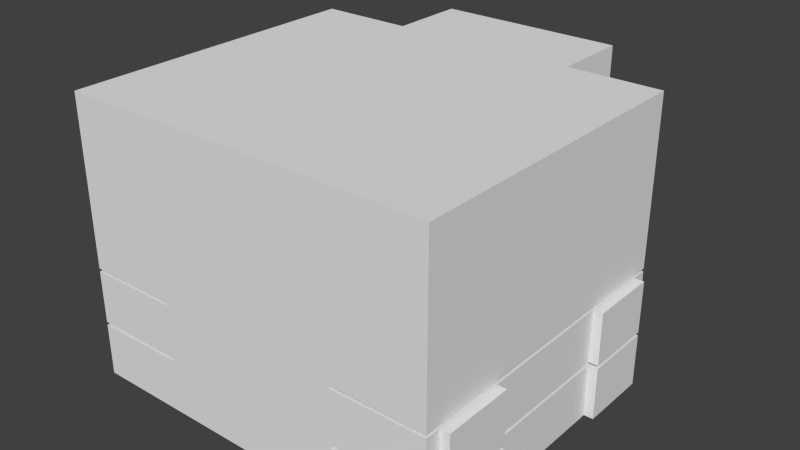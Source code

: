 # Source: kn-kirche.blend  (saved by Blender 2.76.0; exported with 4.5.12 LTS)
import bpy
from mathutils import Matrix  # noqa: F401  (used for matrix-valued properties, if any)

bpy.ops.wm.read_factory_settings(use_empty=True)
scene = bpy.context.scene
scene.name = 'Scene'

# ---- collections
col_collection_1 = bpy.data.collections.new('Collection 1'); scene.collection.children.link(col_collection_1)

# ---- world
world_world = bpy.data.worlds.new('World'); scene.world = world_world
world_world.color = (0.05088, 0.05088, 0.05088)
world_world.use_sun_shadow = False
world_world.sun_shadow_jitter_overblur = 0.0
world_world.cycles.sampling_method = 'MANUAL'
world_world.cycles.sample_map_resolution = 256

# ---- meshes
me_kn_kirche_kn_kirche_buntglasfenster = bpy.data.meshes.new('kn-kirche kn-kirche-buntglasfenster')
me_kn_kirche_kn_kirche_buntglasfenster.from_pydata([(-1.07, 32.88, -30.67), (-2.099, 32.57, -30.67), (-3.047, 32.06, -30.67), (-3.878, 31.38, -30.67), (-4.56, 30.55, -30.67), (-5.067, 29.6, -30.67), (-5.379, 28.57, -30.67), (-5.485, 27.5, -30.67), (-5.379, 26.43, -30.67), (-5.067, 25.4, -30.67), (-4.56, 24.45, -30.67), (-3.878, 23.62, -30.67), (-3.047, 22.94, -30.67), (-2.099, 22.43, -30.67), (-1.07, 22.12, -30.67), (-2e-06, 22.02, -30.67), (1.07, 22.12, -30.67), (2.099, 22.43, -30.67), (3.047, 22.94, -30.67), (3.878, 23.62, -30.67), (4.56, 24.45, -30.67), (5.067, 25.4, -30.67), (5.379, 26.43, -30.67), (5.485, 27.5, -30.67), (5.379, 28.57, -30.67), (5.067, 29.6, -30.67), (4.56, 30.55, -30.67), (3.878, 31.38, -30.67), (3.047, 32.06, -30.67), (2.099, 32.57, -30.67), (1.07, 32.88, -30.67), (0.0, 32.98, -30.67), (1.07, 32.88, -31.47), (2.099, 32.57, -31.47), (3.047, 32.06, -31.47), (3.878, 31.38, -31.47), (4.56, 30.55, -31.47), (5.067, 29.6, -31.47), (5.379, 28.57, -31.47), (5.485, 27.5, -31.47), (5.379, 26.43, -31.47), (5.067, 25.4, -31.47), (4.56, 24.45, -31.47), (3.878, 23.62, -31.47), (3.047, 22.94, -31.47), (2.099, 22.43, -31.47), (1.07, 22.12, -31.47), (-2e-06, 22.02, -31.47), (-1.07, 22.12, -31.47), (-2.099, 22.43, -31.47), (-3.047, 22.94, -31.47), (-3.878, 23.62, -31.47), (-4.56, 24.45, -31.47), (-5.067, 25.4, -31.47), (-5.379, 26.43, -31.47), (-5.485, 27.5, -31.47), (-5.379, 28.57, -31.47), (-5.067, 29.6, -31.47), (-4.56, 30.55, -31.47), (-3.878, 31.38, -31.47), (-3.047, 32.06, -31.47), (-2.099, 32.57, -31.47), (-1.07, 32.88, -31.47), (0.0, 32.98, -31.47)], [], [(0, 1, 2, 3, 4, 5, 6, 7, 8, 9, 10, 11, 12, 13, 14, 15, 16, 17, 18, 19, 20, 21, 22, 23, 24, 25, 26, 27, 28, 29, 30, 31), (32, 33, 34, 35, 36, 37, 38, 39, 40, 41, 42, 43, 44, 45, 46, 47, 48, 49, 50, 51, 52, 53, 54, 55, 56, 57, 58, 59, 60, 61, 62, 63), (63, 31, 30, 32), (32, 30, 29, 33), (33, 29, 28, 34), (34, 28, 27, 35), (35, 27, 26, 36), (36, 26, 25, 37), (37, 25, 24, 38), (38, 24, 23, 39), (39, 23, 22, 40), (40, 22, 21, 41), (41, 21, 20, 42), (42, 20, 19, 43), (43, 19, 18, 44), (44, 18, 17, 45), (45, 17, 16, 46), (46, 16, 15, 47), (47, 15, 14, 48), (48, 14, 13, 49), (49, 13, 12, 50), (50, 12, 11, 51), (51, 11, 10, 52), (52, 10, 9, 53), (53, 9, 8, 54), (54, 8, 7, 55), (55, 7, 6, 56), (56, 6, 5, 57), (57, 5, 4, 58), (58, 4, 3, 59), (59, 3, 2, 60), (60, 2, 1, 61), (62, 0, 31, 63), (61, 1, 0, 62)])
_uv = me_kn_kirche_kn_kirche_buntglasfenster.uv_layers.new(name='UVMap')
_uv.uv.foreach_set('vector', [0.5, 1.0, 0.5975, 0.9904, 0.6913, 0.9619, 0.7778, 0.9157, 0.8536, 0.8536, 0.9157, 0.7778, 0.9619, 0.6913, 0.9904, 0.5975, 1.0, 0.5, 0.9904, 0.4025, 0.9619, 0.3087, 0.9157, 0.2222, 0.8536, 0.1464, 0.7778, 0.08427, 0.6913, 0.03806, 0.5975, 0.009607, 0.5, 0.0, 0.4025, 0.009607, 0.3087, 0.03806, 0.2222, 0.08427, 0.1464, 0.1464, 0.08426, 0.2222, 0.03806, 0.3087, 0.009607, 0.4025, 0.0, 0.5, 0.009607, 0.5975, 0.03806, 0.6913, 0.08427, 0.7778, 0.1464, 0.8536, 0.2222, 0.9157, 0.3087, 0.9619, 0.4025, 0.9904, 0.5, 1.0, 0.5975, 0.9904, 0.6913, 0.9619, 0.7778, 0.9157, 0.8536, 0.8536, 0.9157, 0.7778, 0.9619, 0.6913, 0.9904, 0.5975, 1.0, 0.5, 0.9904, 0.4025, 0.9619, 0.3087, 0.9157, 0.2222, 0.8536, 0.1464, 0.7778, 0.08427, 0.6913, 0.03806, 0.5975, 0.009607, 0.5, 0.0, 0.4025, 0.009607, 0.3087, 0.03806, 0.2222, 0.08427, 0.1464, 0.1464, 0.08426, 0.2222, 0.03806, 0.3087, 0.009607, 0.4025, 0.0, 0.5, 0.009607, 0.5975, 0.03806, 0.6913, 0.08427, 0.7778, 0.1464, 0.8536, 0.2222, 0.9157, 0.3087, 0.9619, 0.4025, 0.9904, 0.0, 0.0, 1.0, 0.0, 1.0, 1.0, 0.0, 1.0, 0.0, 0.0, 1.0, 0.0, 1.0, 1.0, 0.0, 1.0, 0.0, 0.0, 1.0, 0.0, 1.0, 1.0, 0.0, 1.0, 0.0, 0.0, 1.0, 0.0, 1.0, 1.0, 0.0, 1.0, 0.0, 0.0, 1.0, 0.0, 1.0, 1.0, 0.0, 1.0, 0.0, 0.0, 1.0, 0.0, 1.0, 1.0, 0.0, 1.0, 0.0, 0.0, 1.0, 0.0, 1.0, 1.0, 0.0, 1.0, 0.0, 0.0, 1.0, 0.0, 1.0, 1.0, 0.0, 1.0, 0.0, 0.0, 1.0, 0.0, 1.0, 1.0, 0.0, 1.0, 0.0, 0.0, 1.0, 0.0, 1.0, 1.0, 0.0, 1.0, 0.0, 0.0, 1.0, 0.0, 1.0, 1.0, 0.0, 1.0, 0.0, 0.0, 1.0, 0.0, 1.0, 1.0, 0.0, 1.0, 0.0, 0.0, 1.0, 0.0, 1.0, 1.0, 0.0, 1.0, 0.0, 0.0, 1.0, 0.0, 1.0, 1.0, 0.0, 1.0, 0.0, 0.0, 1.0, 0.0, 1.0, 1.0, 0.0, 1.0, 0.0, 0.0, 1.0, 0.0, 1.0, 1.0, 0.0, 1.0, 0.0, 0.0, 1.0, 0.0, 1.0, 1.0, 0.0, 1.0, 0.0, 0.0, 1.0, 0.0, 1.0, 1.0, 0.0, 1.0, 0.0, 0.0, 1.0, 0.0, 1.0, 1.0, 0.0, 1.0, 0.0, 0.0, 1.0, 0.0, 1.0, 1.0, 0.0, 1.0, 0.0, 0.0, 1.0, 0.0, 1.0, 1.0, 0.0, 1.0, 0.0, 0.0, 1.0, 0.0, 1.0, 1.0, 0.0, 1.0, 0.0, 0.0, 1.0, 0.0, 1.0, 1.0, 0.0, 1.0, 0.0, 0.0, 1.0, 0.0, 1.0, 1.0, 0.0, 1.0, 0.0, 0.0, 1.0, 0.0, 1.0, 1.0, 0.0, 1.0, 0.0, 0.0, 1.0, 0.0, 1.0, 1.0, 0.0, 1.0, 0.0, 0.0, 1.0, 0.0, 1.0, 1.0, 0.0, 1.0, 0.0, 0.0, 1.0, 0.0, 1.0, 1.0, 0.0, 1.0, 0.0, 0.0, 1.0, 0.0, 1.0, 1.0, 0.0, 1.0, 0.0, 0.0, 1.0, 0.0, 1.0, 1.0, 0.0, 1.0, 0.0, 0.0, 1.0, 0.0, 1.0, 1.0, 0.0, 1.0, 0.0, 0.0, 1.0, 0.0, 1.0, 1.0, 0.0, 1.0])
me_kn_kirche_kn_kirche_buntglasfenster.use_remesh_preserve_volume = False
me_kn_kirche_kn_kirche_buntglasfenster.use_remesh_preserve_attributes = False
me_kn_kirche_kn_kirche_buntglasfenster.use_mirror_vertex_groups = False
me_kn_kirche_kn_kirche_buntglasfenster.update()
me_kn_kirche_kn_kirche_altarstufen_kn_kirche_altarstufen_oben = bpy.data.meshes.new('kn-kirche kn-kirche-altarstufen kn-kirche-altarstufen-oben')
me_kn_kirche_kn_kirche_altarstufen_kn_kirche_altarstufen_oben.from_pydata([(-15.0, 0.6, -18.75), (-15.0, 0.6, -31.25), (-15.0, 0.4, -31.25), (-15.0, 0.4, -18.75), (15.0, 0.6, -31.25), (15.0, 0.4, -31.25), (15.0, 0.6, -18.75), (15.0, 0.4, -18.75), (15.0, 0.6, -31.25), (15.0, 0.6, -18.75), (-15.0, 0.6, -31.25), (-15.0, 0.6, -18.75)], [], [(0, 1, 2, 3), (1, 4, 5, 2), (4, 6, 7, 5), (6, 0, 3, 7), (3, 2, 5, 7), (6, 4, 8, 9), (9, 8, 10, 11), (1, 0, 11, 10), (0, 6, 9, 11), (4, 1, 10, 8)])
_uv = me_kn_kirche_kn_kirche_altarstufen_kn_kirche_altarstufen_oben.uv_layers.new(name='UVMap')
_uv.uv.foreach_set('vector', [0.0, 0.0, 1.0, 0.0, 1.0, 1.0, 0.0, 1.0, 0.0, 0.0, 1.0, 0.0, 1.0, 1.0, 0.0, 1.0, 0.0, 0.0, 1.0, 0.0, 1.0, 1.0, 0.0, 1.0, 0.0, 0.0, 1.0, 0.0, 1.0, 1.0, 0.0, 1.0, 0.0, 0.0, 1.0, 0.0, 1.0, 1.0, 0.0, 1.0, 0.0, 0.0, 1.0, 0.0, 1.0, 1.0, 0.0, 1.0, 0.0, 0.0, 1.0, 0.0, 1.0, 1.0, 0.0, 1.0, 0.0, 0.0, 1.0, 0.0, 1.0, 1.0, 0.0, 1.0, 0.0, 0.0, 1.0, 0.0, 1.0, 1.0, 0.0, 1.0, 0.0, 0.0, 1.0, 0.0, 1.0, 1.0, 0.0, 1.0])
me_kn_kirche_kn_kirche_altarstufen_kn_kirche_altarstufen_oben.use_remesh_preserve_volume = False
me_kn_kirche_kn_kirche_altarstufen_kn_kirche_altarstufen_oben.use_remesh_preserve_attributes = False
me_kn_kirche_kn_kirche_altarstufen_kn_kirche_altarstufen_oben.use_mirror_vertex_groups = False
me_kn_kirche_kn_kirche_altarstufen_kn_kirche_altarstufen_oben.update()
me_kn_kirche_kn_kirche_altarstufen_kn_kirche_altarstufen_unten = bpy.data.meshes.new('kn-kirche kn-kirche-altarstufen kn-kirche-altarstufen-unten')
me_kn_kirche_kn_kirche_altarstufen_kn_kirche_altarstufen_unten.from_pydata([(-17.5, 0.2, -8.75), (-17.5, 0.2, -18.75), (-17.5, 0.0, -18.75), (-17.5, 0.0, -8.75), (17.5, 0.2, -18.75), (-17.5, 0.2, -18.75), (17.5, 0.2, -18.75), (17.5, 0.2, -8.75), (17.5, 0.0, -8.75), (17.5, 0.0, -18.75), (17.5, 0.2, -8.75), (-17.5, 0.2, -8.75)], [], [(0, 1, 2, 3), (4, 1, 5, 6), (4, 7, 8, 9), (7, 0, 3, 8), (3, 2, 9, 8), (7, 4, 6, 10), (10, 6, 5, 11), (1, 0, 11, 5), (0, 7, 10, 11), (2, 1, 4, 9)])
_uv = me_kn_kirche_kn_kirche_altarstufen_kn_kirche_altarstufen_unten.uv_layers.new(name='UVMap')
_uv.uv.foreach_set('vector', [0.0, 0.0, 1.0, 0.0, 1.0, 1.0, 0.0, 1.0, 0.0, 0.0, 1.0, 0.0, 1.0, 1.0, 0.0, 1.0, 0.0, 0.0, 1.0, 0.0, 1.0, 1.0, 0.0, 1.0, 0.0, 0.0, 1.0, 0.0, 1.0, 1.0, 0.0, 1.0, 0.0, 0.0, 1.0, 0.0, 1.0, 1.0, 0.0, 1.0, 0.0, 0.0, 1.0, 0.0, 1.0, 1.0, 0.0, 1.0, 0.0, 0.0, 1.0, 0.0, 1.0, 1.0, 0.0, 1.0, 0.0, 0.0, 1.0, 0.0, 1.0, 1.0, 0.0, 1.0, 0.0, 0.0, 1.0, 0.0, 1.0, 1.0, 0.0, 1.0, 0.0, 0.0, 1.0, 0.0, 1.0, 1.0, 0.0, 1.0])
me_kn_kirche_kn_kirche_altarstufen_kn_kirche_altarstufen_unten.use_remesh_preserve_volume = False
me_kn_kirche_kn_kirche_altarstufen_kn_kirche_altarstufen_unten.use_remesh_preserve_attributes = False
me_kn_kirche_kn_kirche_altarstufen_kn_kirche_altarstufen_unten.use_mirror_vertex_groups = False
me_kn_kirche_kn_kirche_altarstufen_kn_kirche_altarstufen_unten.update()
me_kn_kirche_kn_kirche_altarstufen_kn_kirche_altarstufen_mitte = bpy.data.meshes.new('kn-kirche kn-kirche-altarstufen kn-kirche-altarstufen-mitte')
me_kn_kirche_kn_kirche_altarstufen_kn_kirche_altarstufen_mitte.from_pydata([(-15.0, 0.4, -11.75), (-15.0, 0.4, -31.25), (-15.0, 0.2, -31.25), (-15.0, 0.2, -11.75), (15.0, 0.4, -31.25), (15.0, 0.2, -31.25), (15.0, 0.4, -11.75), (15.0, 0.2, -11.75), (15.0, 0.4, -31.25), (15.0, 0.4, -11.75), (-15.0, 0.4, -31.25), (-15.0, 0.4, -11.75)], [], [(0, 1, 2, 3), (1, 4, 5, 2), (4, 6, 7, 5), (6, 0, 3, 7), (3, 2, 5, 7), (6, 4, 8, 9), (9, 8, 10, 11), (1, 0, 11, 10), (0, 6, 9, 11), (4, 1, 10, 8)])
_uv = me_kn_kirche_kn_kirche_altarstufen_kn_kirche_altarstufen_mitte.uv_layers.new(name='UVMap')
_uv.uv.foreach_set('vector', [0.0, 0.0, 1.0, 0.0, 1.0, 1.0, 0.0, 1.0, 0.0, 0.0, 1.0, 0.0, 1.0, 1.0, 0.0, 1.0, 0.0, 0.0, 1.0, 0.0, 1.0, 1.0, 0.0, 1.0, 0.0, 0.0, 1.0, 0.0, 1.0, 1.0, 0.0, 1.0, 0.0, 0.0, 1.0, 0.0, 1.0, 1.0, 0.0, 1.0, 0.0, 0.0, 1.0, 0.0, 1.0, 1.0, 0.0, 1.0, 0.0, 0.0, 1.0, 0.0, 1.0, 1.0, 0.0, 1.0, 0.0, 0.0, 1.0, 0.0, 1.0, 1.0, 0.0, 1.0, 0.0, 0.0, 1.0, 0.0, 1.0, 1.0, 0.0, 1.0, 0.0, 0.0, 1.0, 0.0, 1.0, 1.0, 0.0, 1.0])
me_kn_kirche_kn_kirche_altarstufen_kn_kirche_altarstufen_mitte.use_remesh_preserve_volume = False
me_kn_kirche_kn_kirche_altarstufen_kn_kirche_altarstufen_mitte.use_remesh_preserve_attributes = False
me_kn_kirche_kn_kirche_altarstufen_kn_kirche_altarstufen_mitte.use_mirror_vertex_groups = False
me_kn_kirche_kn_kirche_altarstufen_kn_kirche_altarstufen_mitte.update()
me_kn_kirche_kn_saeulen_oben_004 = bpy.data.meshes.new('kn-kirche kn-saeulen-oben.004')
me_kn_kirche_kn_saeulen_oben_004.from_pydata([(-19.0, 9.0, 21.0), (-19.0, 17.5, 21.0), (-21.0, 17.5, 21.0), (-21.0, 9.0, 21.0), (-19.0, 9.0, 19.0), (-19.0, 17.5, 19.0), (-21.0, 9.0, 19.0), (-21.0, 17.5, 19.0)], [], [(0, 1, 2, 3), (4, 5, 1, 0), (6, 7, 5, 4), (3, 2, 7, 6), (1, 5, 7, 2), (4, 0, 3, 6)])
_uv = me_kn_kirche_kn_saeulen_oben_004.uv_layers.new(name='UVMap')
_uv.uv.foreach_set('vector', [1.0, 0.0, 1.0, 1.0, 0.0, 1.0, 0.0, 0.0, 1.0, 0.0, 1.0, 1.0, 0.0, 1.0, 0.0, 0.0, 1.0, 0.0, 1.0, 1.0, 0.0, 1.0, 0.0, 0.0, 1.0, 0.0, 1.0, 1.0, 0.0, 1.0, 0.0, 0.0, 1.0, 0.0, 1.0, 1.0, 0.0, 1.0, 0.0, 0.0, 1.0, 0.0, 1.0, 1.0, 0.0, 1.0, 0.0, 0.0])
me_kn_kirche_kn_saeulen_oben_004.use_remesh_preserve_volume = False
me_kn_kirche_kn_saeulen_oben_004.use_remesh_preserve_attributes = False
me_kn_kirche_kn_saeulen_oben_004.use_mirror_vertex_groups = False
me_kn_kirche_kn_saeulen_oben_004.update()
me_kn_kirche_kn_saeulen_unten_kn_saulen_01_kn_saeule_22 = bpy.data.meshes.new('kn-kirche kn-saeulen-unten kn-saulen_01 kn-saeule_22')
me_kn_kirche_kn_saeulen_unten_kn_saulen_01_kn_saeule_22.from_pydata([(-19.0, 0.0, 21.0), (-19.0, 8.5, 21.0), (-21.0, 8.5, 21.0), (-21.0, 0.0, 21.0), (-19.0, 0.0, 19.0), (-19.0, 8.5, 19.0), (-21.0, 0.0, 19.0), (-21.0, 8.5, 19.0)], [], [(0, 1, 2, 3), (4, 5, 1, 0), (6, 7, 5, 4), (3, 2, 7, 6), (1, 5, 7, 2), (4, 0, 3, 6)])
_uv = me_kn_kirche_kn_saeulen_unten_kn_saulen_01_kn_saeule_22.uv_layers.new(name='UVMap')
_uv.uv.foreach_set('vector', [1.0, 0.0, 1.0, 1.0, 0.0, 1.0, 0.0, 0.0, 1.0, 0.0, 1.0, 1.0, 0.0, 1.0, 0.0, 0.0, 1.0, 0.0, 1.0, 1.0, 0.0, 1.0, 0.0, 0.0, 1.0, 0.0, 1.0, 1.0, 0.0, 1.0, 0.0, 0.0, 1.0, 0.0, 1.0, 1.0, 0.0, 1.0, 0.0, 0.0, 1.0, 0.0, 1.0, 1.0, 0.0, 1.0, 0.0, 0.0])
me_kn_kirche_kn_saeulen_unten_kn_saulen_01_kn_saeule_22.use_remesh_preserve_volume = False
me_kn_kirche_kn_saeulen_unten_kn_saulen_01_kn_saeule_22.use_remesh_preserve_attributes = False
me_kn_kirche_kn_saeulen_unten_kn_saulen_01_kn_saeule_22.use_mirror_vertex_groups = False
me_kn_kirche_kn_saeulen_unten_kn_saulen_01_kn_saeule_22.update()
me_kn_kirche_kn_saeulen_oben_kn_saulen_0_kn_saeule_1 = bpy.data.meshes.new('kn-kirche kn-saeulen-oben kn-saulen_0 kn-saeule_1')
me_kn_kirche_kn_saeulen_oben_kn_saulen_0_kn_saeule_1.from_pydata([(-19.0, 9.0, 7.0), (-19.0, 17.5, 7.0), (-21.0, 17.5, 7.0), (-21.0, 9.0, 7.0), (-19.0, 9.0, 5.0), (-19.0, 17.5, 5.0), (-21.0, 9.0, 5.0), (-21.0, 17.5, 5.0)], [], [(0, 1, 2, 3), (4, 5, 1, 0), (6, 7, 5, 4), (3, 2, 7, 6), (1, 5, 7, 2), (4, 0, 3, 6)])
_uv = me_kn_kirche_kn_saeulen_oben_kn_saulen_0_kn_saeule_1.uv_layers.new(name='UVMap')
_uv.uv.foreach_set('vector', [1.0, 0.0, 1.0, 1.0, 0.0, 1.0, 0.0, 0.0, 1.0, 0.0, 1.0, 1.0, 0.0, 1.0, 0.0, 0.0, 1.0, 0.0, 1.0, 1.0, 0.0, 1.0, 0.0, 0.0, 1.0, 0.0, 1.0, 1.0, 0.0, 1.0, 0.0, 0.0, 1.0, 0.0, 1.0, 1.0, 0.0, 1.0, 0.0, 0.0, 1.0, 0.0, 1.0, 1.0, 0.0, 1.0, 0.0, 0.0])
me_kn_kirche_kn_saeulen_oben_kn_saulen_0_kn_saeule_1.use_remesh_preserve_volume = False
me_kn_kirche_kn_saeulen_oben_kn_saulen_0_kn_saeule_1.use_remesh_preserve_attributes = False
me_kn_kirche_kn_saeulen_oben_kn_saulen_0_kn_saeule_1.use_mirror_vertex_groups = False
me_kn_kirche_kn_saeulen_oben_kn_saulen_0_kn_saeule_1.update()
me_kn_kirche_kn_saeulen_unten_kn_saulen_01_kn_saeule_12 = bpy.data.meshes.new('kn-kirche kn-saeulen-unten kn-saulen_01 kn-saeule_12')
me_kn_kirche_kn_saeulen_unten_kn_saulen_01_kn_saeule_12.from_pydata([(-19.0, 0.0, 7.0), (-19.0, 8.5, 7.0), (-21.0, 8.5, 7.0), (-21.0, 0.0, 7.0), (-19.0, 0.0, 5.0), (-19.0, 8.5, 5.0), (-21.0, 0.0, 5.0), (-21.0, 8.5, 5.0)], [], [(0, 1, 2, 3), (4, 5, 1, 0), (6, 7, 5, 4), (3, 2, 7, 6), (1, 5, 7, 2), (4, 0, 3, 6)])
_uv = me_kn_kirche_kn_saeulen_unten_kn_saulen_01_kn_saeule_12.uv_layers.new(name='UVMap')
_uv.uv.foreach_set('vector', [1.0, 0.0, 1.0, 1.0, 0.0, 1.0, 0.0, 0.0, 1.0, 0.0, 1.0, 1.0, 0.0, 1.0, 0.0, 0.0, 1.0, 0.0, 1.0, 1.0, 0.0, 1.0, 0.0, 0.0, 1.0, 0.0, 1.0, 1.0, 0.0, 1.0, 0.0, 0.0, 1.0, 0.0, 1.0, 1.0, 0.0, 1.0, 0.0, 0.0, 1.0, 0.0, 1.0, 1.0, 0.0, 1.0, 0.0, 0.0])
me_kn_kirche_kn_saeulen_unten_kn_saulen_01_kn_saeule_12.use_remesh_preserve_volume = False
me_kn_kirche_kn_saeulen_unten_kn_saulen_01_kn_saeule_12.use_remesh_preserve_attributes = False
me_kn_kirche_kn_saeulen_unten_kn_saulen_01_kn_saeule_12.use_mirror_vertex_groups = False
me_kn_kirche_kn_saeulen_unten_kn_saulen_01_kn_saeule_12.update()
me_kn_kirche_kn_saeulen_unten_kn_saulen_01_kn_saeule_02 = bpy.data.meshes.new('kn-kirche kn-saeulen-unten kn-saulen_01 kn-saeule_02')
me_kn_kirche_kn_saeulen_unten_kn_saulen_01_kn_saeule_02.from_pydata([(-19.0, 0.0, -7.0), (-19.0, 8.5, -7.0), (-21.0, 8.5, -7.0), (-21.0, 0.0, -7.0), (-19.0, 0.0, -9.0), (-19.0, 8.5, -9.0), (-21.0, 0.0, -9.0), (-21.0, 8.5, -9.0)], [], [(0, 1, 2, 3), (4, 5, 1, 0), (6, 7, 5, 4), (3, 2, 7, 6), (1, 5, 7, 2), (4, 0, 3, 6)])
_uv = me_kn_kirche_kn_saeulen_unten_kn_saulen_01_kn_saeule_02.uv_layers.new(name='UVMap')
_uv.uv.foreach_set('vector', [1.0, 0.0, 1.0, 1.0, 0.0, 1.0, 0.0, 0.0, 1.0, 0.0, 1.0, 1.0, 0.0, 1.0, 0.0, 0.0, 1.0, 0.0, 1.0, 1.0, 0.0, 1.0, 0.0, 0.0, 1.0, 0.0, 1.0, 1.0, 0.0, 1.0, 0.0, 0.0, 1.0, 0.0, 1.0, 1.0, 0.0, 1.0, 0.0, 0.0, 1.0, 0.0, 1.0, 1.0, 0.0, 1.0, 0.0, 0.0])
me_kn_kirche_kn_saeulen_unten_kn_saulen_01_kn_saeule_02.use_remesh_preserve_volume = False
me_kn_kirche_kn_saeulen_unten_kn_saulen_01_kn_saeule_02.use_remesh_preserve_attributes = False
me_kn_kirche_kn_saeulen_unten_kn_saulen_01_kn_saeule_02.use_mirror_vertex_groups = False
me_kn_kirche_kn_saeulen_unten_kn_saulen_01_kn_saeule_02.update()
me_kn_kirche_kn_saeulen_oben_kn_saulen_0_kn_saeule_0 = bpy.data.meshes.new('kn-kirche kn-saeulen-oben kn-saulen_0 kn-saeule_0')
me_kn_kirche_kn_saeulen_oben_kn_saulen_0_kn_saeule_0.from_pydata([(-19.0, 9.0, -7.0), (-19.0, 17.5, -7.0), (-21.0, 17.5, -7.0), (-21.0, 9.0, -7.0), (-19.0, 9.0, -9.0), (-19.0, 17.5, -9.0), (-21.0, 9.0, -9.0), (-21.0, 17.5, -9.0)], [], [(0, 1, 2, 3), (4, 5, 1, 0), (6, 7, 5, 4), (3, 2, 7, 6), (1, 5, 7, 2), (4, 0, 3, 6)])
_uv = me_kn_kirche_kn_saeulen_oben_kn_saulen_0_kn_saeule_0.uv_layers.new(name='UVMap')
_uv.uv.foreach_set('vector', [1.0, 0.0, 1.0, 1.0, 0.0, 1.0, 0.0, 0.0, 1.0, 0.0, 1.0, 1.0, 0.0, 1.0, 0.0, 0.0, 1.0, 0.0, 1.0, 1.0, 0.0, 1.0, 0.0, 0.0, 1.0, 0.0, 1.0, 1.0, 0.0, 1.0, 0.0, 0.0, 1.0, 0.0, 1.0, 1.0, 0.0, 1.0, 0.0, 0.0, 1.0, 0.0, 1.0, 1.0, 0.0, 1.0, 0.0, 0.0])
me_kn_kirche_kn_saeulen_oben_kn_saulen_0_kn_saeule_0.use_remesh_preserve_volume = False
me_kn_kirche_kn_saeulen_oben_kn_saulen_0_kn_saeule_0.use_remesh_preserve_attributes = False
me_kn_kirche_kn_saeulen_oben_kn_saulen_0_kn_saeule_0.use_mirror_vertex_groups = False
me_kn_kirche_kn_saeulen_oben_kn_saulen_0_kn_saeule_0.update()
me_kn_kirche_kn_kirche_waende = bpy.data.meshes.new('kn-kirche kn-kirche-waende')
me_kn_kirche_kn_kirche_waende.from_pydata([(30.0, 9.0, 31.25), (30.0, 10.2, 31.25), (30.0, 17.5, 31.25), (30.0, 17.5, 28.75), (30.0, 9.0, 28.75), (-30.0, 9.0, -18.75), (-30.0, 10.2, -18.75), (-30.0, 17.5, -18.75), (-30.0, 17.5, -16.25), (-30.0, 9.0, -16.25), (-15.0, 9.0, 31.25), (-15.0, 10.2, 31.25), (-15.0, 17.5, 31.25), (15.0, 17.5, 31.25), (15.0, 10.2, 31.25), (15.0, 9.0, 31.25), (30.0, 9.0, -16.25), (30.0, 17.5, -16.25), (30.0, 17.5, -18.75), (30.0, 10.2, -18.75), (30.0, 9.0, -18.75), (-30.0, 18.0, 28.75), (-30.0, 18.0, 31.25), (-30.0, 19.2, 31.25), (-30.0, 45.0, 31.25), (-30.0, 45.0, 28.75), (-15.0, 18.0, -31.25), (-15.0, 45.0, -31.25), (-15.0, 45.0, -18.75), (-15.0, 19.2, -18.75), (-15.0, 18.0, -18.75), (-15.0, 45.0, 31.25), (15.0, 45.0, 31.25), (15.0, 19.2, 31.25), (15.0, 18.0, 31.25), (-15.0, 18.0, 31.25), (-15.0, 19.2, 31.25), (30.0, 45.0, -16.25), (30.0, 45.0, -18.75), (30.0, 19.2, -18.75), (30.0, 18.0, -18.75), (30.0, 18.0, -16.25), (-30.0, 45.0, -18.75), (-30.0, 45.0, -16.25), (-30.0, 18.0, -16.25), (-30.0, 18.0, -18.75), (-30.0, 19.2, -18.75), (-15.3, 19.2, -18.75), (15.0, 45.0, -31.25), (15.0, 18.0, -31.25), (15.0, 18.0, -18.75), (15.0, 19.2, -18.75), (15.0, 45.0, -18.75), (15.3, 19.2, -18.75), (30.0, 45.0, 31.25), (30.0, 45.0, 28.75), (30.0, 18.0, 28.75), (30.0, 18.0, 31.25), (30.0, 19.2, 31.25), (-15.3, 19.2, 31.25), (15.3, 19.2, 31.25), (-15.0, 9.0, -31.25), (-15.0, 17.5, -31.25), (-15.0, 17.5, -18.75), (-15.0, 10.2, -18.75), (-15.0, 9.0, -18.75), (15.0, 17.5, -31.25), (15.0, 9.0, -31.25), (15.0, 9.0, -18.75), (15.0, 10.2, -18.75), (15.0, 17.5, -18.75), (-15.3, 10.2, -18.75), (15.3, 10.2, -18.75), (-30.0, 9.0, 28.75), (-30.0, 17.5, 28.75), (-30.0, 17.5, 31.25), (-30.0, 10.2, 31.25), (-30.0, 9.0, 31.25), (-15.3, 10.2, 31.25), (15.3, 10.2, 31.25), (-15.0, -8e-06, 28.75), (-15.0, -1.2e-05, 31.25), (15.0, -1.2e-05, 31.25), (15.0, -8e-06, 28.75), (-15.3, 9.0, 31.25), (-15.3, 9.0, 28.75), (-30.0, -8e-06, 28.75), (-30.0, -1.2e-05, 31.25), (-15.0, 8.5, 31.25), (15.0, 8.5, 31.25), (-30.0, -1.2e-05, -18.75), (-30.0, 8.5, -18.75), (-30.0, 8.5, -16.25), (-30.0, -1.2e-05, -16.25), (-30.0, 8.5, 31.25), (30.0, -1.2e-05, 31.25), (30.0, 8.5, 31.25), (30.0, 8.5, 28.75), (30.0, -8e-06, 28.75), (15.0, 8.5, 28.75), (15.0, 9.0, 28.75), (-15.0, 19.2, -16.25), (-15.3, 19.2, -16.25), (-15.0, 45.0, 28.75), (15.0, 45.0, 28.75), (-15.0, 45.0, -16.25), (30.0, -1.2e-05, -16.25), (30.0, -1.2e-05, -18.75), (15.0, -1.2e-05, -18.75), (15.0, -1.2e-05, -16.25), (-15.0, 18.0, -16.25), (-15.0, 17.5, -16.25), (-15.0, 17.5, 28.75), (15.0, 18.0, 28.75), (15.0, 17.5, 28.75), (15.0, 17.5, -16.25), (15.0, 19.2, 28.75), (15.3, 19.2, 28.75), (15.3, 18.0, -16.25), (15.3, 18.0, -18.75), (15.0, 17.5, -5.0), (30.0, 17.5, -5.0), (15.0, 18.0, -16.25), (-15.0, 18.0, -5.0), (-15.0, 17.5, -5.0), (-31.5, 17.5, -5.0), (-31.5, 17.5, -16.25), (-30.0, 17.5, -5.0), (30.0, 45.0, -5.0), (30.0, 18.0, -5.0), (-30.0, 45.0, -5.0), (-15.0, 45.0, -5.0), (15.0, 45.0, -16.25), (-15.3, 19.2, -5.0), (-15.0, 19.2, -5.0), (-15.0, 8.5, -16.25), (-15.0, 9.0, -16.25), (-15.0, 9.0, -5.0), (-15.0, 8.5, -5.0), (30.0, 1.4e-05, -5.0), (15.0, 1.4e-05, -5.0), (30.0, 8.5, -16.25), (30.0, 8.5, -18.75), (-30.0, 8.5, -5.0), (-31.5, 1.4e-05, -5.0), (-31.5, 8.5, -5.0), (-30.0, 1.4e-05, -5.0), (15.3, 10.2, -16.25), (15.0, 10.2, -16.25), (15.0, 10.2, -5.0), (15.3, 10.2, -5.0), (30.0, 9.0, 17.5), (30.0, 9.0, -5.0), (15.3, 9.0, -5.0), (15.3, 9.0, 17.5), (-30.0, 8.5, 17.5), (-30.0, -3e-06, 17.5), (-15.0, 8.5, 17.5), (30.0, -3e-06, 17.5), (15.0, -3e-06, 17.5), (-15.0, 9.0, 17.5), (-15.3, 19.2, 17.5), (-15.0, 19.2, 17.5), (-30.0, 45.0, 17.5), (-15.0, 45.0, 17.5), (30.0, 45.0, 17.5), (30.0, 18.0, 17.5), (-30.0, 9.0, -5.0), (-30.0, 17.5, 17.5), (-30.0, 9.0, 17.5), (-15.0, 18.0, 17.5), (-15.0, 17.5, 17.5), (15.0, 17.5, 17.5), (30.0, 17.5, 17.5), (15.3, 18.0, -5.0), (15.0, 18.0, -5.0), (31.5, 17.5, -5.0), (31.5, 9.0, -5.0), (15.0, 45.0, -5.0), (-30.0, 18.0, -5.0), (15.0, 8.5, -5.0), (15.0, 9.0, -5.0), (15.0, 9.0, -16.25), (15.0, 8.5, -16.25), (30.0, 8.5, -5.0), (31.5, 8.5, -16.25), (31.5, 8.5, -5.0), (-15.0, 1.4e-05, -5.0), (-15.0, -1.2e-05, -16.25), (-15.3, 10.2, -5.0), (-15.0, 10.2, -5.0), (-15.0, 10.2, -16.25), (-15.3, 10.2, -16.25), (-15.0, 18.0, 28.75), (-31.5, 17.5, 28.75), (-31.5, 17.5, 17.5), (-15.3, 19.2, 28.75), (-15.0, 19.2, 28.75), (-15.0, 9.0, 28.75), (-15.0, 8.5, 28.75), (-30.0, 8.5, 28.75), (-31.5, 8.5, 28.75), (-31.5, 8.5, 17.5), (15.3, 10.2, 17.5), (15.0, 10.2, 17.5), (15.0, 10.2, 28.75), (15.3, 10.2, 28.75), (15.0, 19.2, -5.0), (15.0, 19.2, 17.5), (15.3, 19.2, 17.5), (15.3, 19.2, -5.0), (15.0, 18.0, 17.5), (15.0, 45.0, 17.5), (-30.0, 18.0, 17.5), (15.0, 8.5, 17.5), (15.0, 9.0, 17.5), (30.0, 8.5, 17.5), (-15.0, -3e-06, 17.5), (-15.3, 9.0, 17.5), (-15.3, 9.0, -5.0), (15.3, 9.0, 28.75), (15.3, 9.0, 31.25), (-15.3, 18.0, 31.25), (-15.3, 18.0, 28.75), (15.3, 18.0, 28.75), (15.3, 18.0, 17.5), (31.5, 9.0, 28.75), (31.5, 9.0, 17.5), (31.5, -8e-06, 28.75), (31.5, -3e-06, 17.5), (-15.3, 10.2, 28.75), (-15.0, 10.2, 28.75), (-15.0, 10.2, 17.5), (-15.3, 10.2, 17.5), (-31.5, -1.2e-05, -16.25), (-31.5, 8.5, -16.25), (31.5, 1.4e-05, -5.0), (31.5, -1.2e-05, -16.25), (-31.5, -3e-06, 17.5), (-31.5, -8e-06, 28.75), (-31.5, 9.0, 17.5), (-31.5, 9.0, 28.75), (-31.5, 9.0, -16.25), (-31.5, 9.0, -5.0), (31.5, 17.5, -16.25), (31.5, 9.0, -16.25), (31.5, 17.5, 28.75), (31.5, 17.5, 17.5), (31.5, 8.5, 28.75), (31.5, 8.5, 17.5), (-15.0, -1.2e-05, -18.75), (-15.0, 8.5, -18.75), (15.0, 8.5, -18.75), (-15.3, 9.0, -16.25), (-15.3, 9.0, -18.75), (-15.0, 8.5, -31.25), (15.0, 8.5, -31.25), (-15.0, -1.2e-05, -31.25), (15.0, -1.2e-05, -31.25), (15.3, 9.0, -16.25), (15.3, 9.0, -18.75), (-15.3, 18.0, -18.75), (-15.3, 18.0, -16.25), (-15.3, 18.0, -5.0), (-15.3, 18.0, 17.5), (15.3, 18.0, 31.25), (15.0, 19.2, -16.25), (15.3, 19.2, -16.25)], [], [(0, 1, 2, 3, 4), (5, 6, 7, 8, 9), (10, 11, 12, 13, 14, 15), (16, 17, 18, 19, 20), (21, 25, 24, 23, 22), (26, 27, 28, 29, 30), (31, 32, 33, 34, 35, 36), (37, 38, 39, 40, 41), (42, 43, 44, 45, 46), (29, 28, 42, 46, 47), (48, 49, 50, 51, 52), (38, 52, 51, 53, 39), (54, 55, 56, 57, 58), (24, 31, 36, 59, 23), (32, 54, 58, 60, 33), (61, 62, 63, 64, 65), (66, 67, 68, 69, 70), (7, 6, 71, 64, 63), (19, 18, 70, 69, 72), (73, 74, 75, 76, 77), (76, 75, 12, 11, 78), (2, 1, 79, 14, 13), (80, 81, 82, 83), (73, 77, 84, 85), (86, 87, 81, 80), (81, 88, 89, 82), (90, 91, 92, 93), (87, 94, 88, 81), (95, 96, 97, 98), (97, 96, 89, 99), (96, 95, 82, 89), (88, 10, 15, 89), (89, 15, 100, 99), (101, 29, 47, 102), (32, 31, 103, 104), (55, 54, 32, 104), (43, 42, 28, 105), (12, 35, 34, 13), (106, 107, 108, 109), (63, 30, 110, 111), (112, 12, 75, 74), (13, 34, 113, 114), (115, 70, 18, 17), (116, 33, 60, 117), (118, 41, 40, 119), (120, 115, 17, 121), (115, 122, 50, 70), (63, 111, 8, 7), (111, 110, 123, 124), (125, 126, 8, 127), (128, 37, 41, 129), (130, 43, 105, 131), (38, 37, 132, 52), (132, 105, 28, 52), (133, 134, 101, 102), (135, 136, 137, 138), (139, 106, 109, 140), (106, 141, 142, 107), (143, 92, 135, 138), (144, 145, 143, 146), (147, 148, 149, 150), (151, 152, 153, 154), (146, 143, 155, 156), (155, 143, 138, 157), (158, 139, 140, 159), (138, 137, 160, 157), (161, 162, 134, 133), (163, 130, 131, 164), (165, 128, 129, 166), (167, 127, 168, 169), (124, 123, 170, 171), (172, 120, 121, 173), (174, 129, 41, 118), (120, 175, 122, 115), (111, 124, 127, 8), (176, 177, 152, 121), (37, 128, 178, 132), (178, 131, 105, 132), (43, 130, 179, 44), (180, 181, 182, 183), (141, 184, 180, 183), (185, 186, 184, 141), (93, 146, 187, 188), (189, 190, 191, 192), (188, 187, 140, 109), (114, 172, 173, 3), (171, 170, 193, 112), (194, 195, 168, 74), (55, 165, 166, 56), (25, 163, 164, 103), (196, 197, 162, 161), (157, 160, 198, 199), (98, 158, 159, 83), (200, 155, 157, 199), (201, 202, 155, 200), (203, 204, 205, 206), (207, 208, 209, 210), (172, 211, 175, 120), (124, 171, 168, 127), (151, 173, 121, 152), (128, 165, 212, 178), (212, 164, 131, 178), (130, 163, 213, 179), (214, 215, 181, 180), (184, 216, 214, 180), (158, 216, 184, 139), (146, 156, 217, 187), (167, 169, 218, 219), (187, 217, 159, 140), (0, 4, 220, 221), (86, 200, 94, 87), (94, 200, 199, 88), (95, 98, 83, 82), (199, 198, 10, 88), (222, 223, 21, 22), (24, 25, 103, 31), (112, 193, 35, 12), (13, 114, 3, 2), (224, 56, 166, 225), (114, 113, 211, 172), (171, 112, 74, 168), (226, 227, 151, 4), (165, 55, 104, 212), (104, 103, 164, 212), (163, 25, 21, 213), (99, 100, 215, 214), (216, 97, 99, 214), (228, 229, 158, 98), (156, 86, 80, 217), (230, 231, 232, 233), (217, 80, 83, 159), (234, 235, 145, 144), (145, 235, 92, 143), (235, 234, 93, 92), (234, 144, 146, 93), (236, 186, 185, 237), (237, 185, 141, 106), (236, 237, 106, 139), (186, 236, 139, 184), (238, 202, 201, 239), (202, 238, 156, 155), (239, 201, 200, 86), (238, 239, 86, 156), (240, 195, 194, 241), (195, 240, 169, 168), (240, 241, 73, 169), (241, 194, 74, 73), (242, 126, 125, 243), (243, 125, 127, 167), (126, 242, 9, 8), (242, 243, 167, 9), (177, 176, 244, 245), (245, 244, 17, 16), (177, 245, 16, 152), (244, 176, 121, 17), (226, 246, 247, 227), (247, 246, 3, 173), (246, 226, 4, 3), (227, 247, 173, 151), (228, 248, 249, 229), (248, 228, 98, 97), (229, 249, 216, 158), (249, 248, 97, 216), (72, 69, 148, 147), (27, 48, 52, 28), (91, 90, 250, 251), (92, 91, 251, 135), (107, 142, 252, 108), (48, 27, 26, 49), (26, 62, 66, 49), (49, 66, 70, 50), (62, 26, 30, 63), (251, 65, 136, 135), (183, 182, 68, 252), (142, 141, 183, 252), (90, 93, 188, 250), (5, 9, 253, 254), (250, 188, 109, 108), (255, 61, 65, 251), (62, 61, 67, 66), (61, 255, 256, 67), (255, 257, 258, 256), (258, 257, 250, 108), (256, 258, 108, 252), (257, 255, 251, 250), (67, 256, 252, 68), (78, 11, 231, 230), (253, 9, 167, 219), (233, 232, 190, 189), (218, 169, 73, 85), (192, 191, 64, 71), (153, 152, 16, 259), (150, 149, 204, 203), (220, 4, 151, 154), (206, 205, 14, 79), (259, 16, 20, 260), (261, 45, 44, 262), (262, 44, 179, 263), (264, 263, 179, 213), (223, 264, 213, 21), (196, 59, 36, 197), (265, 57, 56, 224), (53, 51, 266, 267), (267, 266, 207, 210), (225, 166, 129, 174), (209, 208, 116, 117), (46, 45, 261, 47), (58, 57, 265, 60), (222, 22, 23, 59), (253, 192, 71, 254), (47, 261, 30, 29), (119, 40, 39, 53), (262, 102, 47, 261), (65, 254, 71, 64), (30, 29, 101, 110), (263, 133, 102, 262), (110, 101, 134, 123), (263, 264, 161, 133), (123, 134, 162, 170), (264, 223, 196, 161), (170, 162, 197, 193), (223, 222, 59, 196), (35, 193, 197, 36), (222, 35, 36, 59), (224, 117, 60, 265), (265, 34, 33, 60), (34, 33, 116, 113), (174, 210, 209, 225), (211, 208, 207, 175), (119, 53, 267, 118), (122, 266, 51, 50), (119, 50, 51, 53), (118, 267, 210, 174), (175, 207, 266, 122), (225, 209, 117, 224), (113, 116, 208, 211), (6, 5, 254, 71), (72, 260, 68, 69), (11, 78, 84, 10), (1, 0, 221, 79), (65, 64, 191, 136), (84, 77, 76, 78), (137, 190, 232, 160), (260, 20, 19, 72), (259, 147, 150, 153), (181, 149, 148, 182), (154, 203, 206, 220), (100, 205, 204, 215), (260, 72, 147, 259), (182, 148, 69, 68), (153, 150, 203, 154), (215, 204, 149, 181), (220, 206, 79, 221), (221, 15, 14, 79), (15, 14, 205, 100), (219, 189, 192, 253), (136, 191, 190, 137), (85, 230, 233, 218), (160, 232, 231, 198), (84, 78, 230, 85), (198, 231, 11, 10), (218, 233, 189, 219)])
_uv = me_kn_kirche_kn_kirche_waende.uv_layers.new(name='UVMap')
_uv.uv.foreach_set('vector', [0.5, 1.0, 0.9755, 0.6545, 0.7939, 0.09549, 0.2061, 0.09549, 0.02447, 0.6545, 0.5, 1.0, 0.9755, 0.6545, 0.7939, 0.09549, 0.2061, 0.09549, 0.02447, 0.6545, 0.5, 1.0, 0.933, 0.75, 0.933, 0.25, 0.5, 0.0, 0.06699, 0.25, 0.06699, 0.75, 0.5, 1.0, 0.9755, 0.6545, 0.7939, 0.09549, 0.2061, 0.09549, 0.02447, 0.6545, 0.5, 1.0, 0.02447, 0.6545, 0.2061, 0.09549, 0.7939, 0.09549, 0.9755, 0.6545, 0.5, 1.0, 0.9755, 0.6545, 0.7939, 0.09549, 0.2061, 0.09549, 0.02447, 0.6545, 0.5, 1.0, 0.933, 0.75, 0.933, 0.25, 0.5, 0.0, 0.06699, 0.25, 0.06699, 0.75, 0.5, 1.0, 0.9755, 0.6545, 0.7939, 0.09549, 0.2061, 0.09549, 0.02447, 0.6545, 0.5, 1.0, 0.9755, 0.6545, 0.7939, 0.09549, 0.2061, 0.09549, 0.02447, 0.6545, 0.5, 1.0, 0.02447, 0.6545, 0.2061, 0.09549, 0.7939, 0.09549, 0.9755, 0.6545, 0.5, 1.0, 0.9755, 0.6545, 0.7939, 0.09549, 0.2061, 0.09549, 0.02447, 0.6545, 0.5, 1.0, 0.9755, 0.6545, 0.7939, 0.09549, 0.2061, 0.09549, 0.02447, 0.6545, 0.5, 1.0, 0.9755, 0.6545, 0.7939, 0.09549, 0.2061, 0.09549, 0.02447, 0.6545, 0.5, 1.0, 0.9755, 0.6545, 0.7939, 0.09549, 0.2061, 0.09549, 0.02447, 0.6545, 0.5, 1.0, 0.9755, 0.6545, 0.7939, 0.09549, 0.2061, 0.09549, 0.02447, 0.6545, 0.5, 1.0, 0.9755, 0.6545, 0.7939, 0.09549, 0.2061, 0.09549, 0.02447, 0.6545, 0.5, 1.0, 0.9755, 0.6545, 0.7939, 0.09549, 0.2061, 0.09549, 0.02447, 0.6545, 0.5, 1.0, 0.9755, 0.6545, 0.7939, 0.09549, 0.2061, 0.09549, 0.02447, 0.6545, 0.5, 1.0, 0.9755, 0.6545, 0.7939, 0.09549, 0.2061, 0.09549, 0.02447, 0.6545, 0.5, 1.0, 0.9755, 0.6545, 0.7939, 0.09549, 0.2061, 0.09549, 0.02447, 0.6545, 0.5, 1.0, 0.9755, 0.6545, 0.7939, 0.09549, 0.2061, 0.09549, 0.02447, 0.6545, 0.5, 1.0, 0.9755, 0.6545, 0.7939, 0.09549, 0.2061, 0.09549, 0.02447, 0.6545, 0.0, 0.0, 1.0, 0.0, 1.0, 1.0, 0.0, 1.0, 0.0, 0.0, 1.0, 0.0, 1.0, 1.0, 0.0, 1.0, 0.0, 0.0, 1.0, 0.0, 1.0, 1.0, 0.0, 1.0, 0.0, 0.0, 1.0, 0.0, 1.0, 1.0, 0.0, 1.0, 0.0, 0.0, 1.0, 0.0, 1.0, 1.0, 0.0, 1.0, 0.0, 0.0, 1.0, 0.0, 1.0, 1.0, 0.0, 1.0, 0.0, 0.0, 1.0, 0.0, 1.0, 1.0, 0.0, 1.0, 0.0, 0.0, 1.0, 0.0, 1.0, 1.0, 0.0, 1.0, 0.0, 0.0, 1.0, 0.0, 1.0, 1.0, 0.0, 1.0, 0.0, 0.0, 1.0, 0.0, 1.0, 1.0, 0.0, 1.0, 0.0, 0.0, 1.0, 0.0, 1.0, 1.0, 0.0, 1.0, 0.0, 0.0, 1.0, 0.0, 1.0, 1.0, 0.0, 1.0, 0.0, 0.0, 1.0, 0.0, 1.0, 1.0, 0.0, 1.0, 0.0, 0.0, 1.0, 0.0, 1.0, 1.0, 0.0, 1.0, 0.0, 0.0, 1.0, 0.0, 1.0, 1.0, 0.0, 1.0, 0.0, 0.0, 1.0, 0.0, 1.0, 1.0, 0.0, 1.0, 0.0, 0.0, 1.0, 0.0, 1.0, 1.0, 0.0, 1.0, 0.0, 0.0, 1.0, 0.0, 1.0, 1.0, 0.0, 1.0, 0.0, 0.0, 1.0, 0.0, 1.0, 1.0, 0.0, 1.0, 0.0, 0.0, 1.0, 0.0, 1.0, 1.0, 0.0, 1.0, 0.0, 0.0, 1.0, 0.0, 1.0, 1.0, 0.0, 1.0, 0.0, 0.0, 1.0, 0.0, 1.0, 1.0, 0.0, 1.0, 0.0, 0.0, 1.0, 0.0, 1.0, 1.0, 0.0, 1.0, 0.0, 0.0, 1.0, 0.0, 1.0, 1.0, 0.0, 1.0, 0.0, 0.0, 1.0, 0.0, 1.0, 1.0, 0.0, 1.0, 0.0, 0.0, 1.0, 0.0, 1.0, 1.0, 0.0, 1.0, 0.0, 0.0, 1.0, 0.0, 1.0, 1.0, 0.0, 1.0, 0.0, 0.0, 1.0, 0.0, 1.0, 1.0, 0.0, 1.0, 0.0, 0.0, 1.0, 0.0, 1.0, 1.0, 0.0, 1.0, 0.0, 0.0, 1.0, 0.0, 1.0, 1.0, 0.0, 1.0, 0.0, 0.0, 1.0, 0.0, 1.0, 1.0, 0.0, 1.0, 0.0, 0.0, 1.0, 0.0, 1.0, 1.0, 0.0, 1.0, 0.0, 0.0, 0.0, 1.0, 1.0, 1.0, 1.0, 0.0, 0.0, 0.0, 1.0, 0.0, 1.0, 1.0, 0.0, 1.0, 0.0, 0.0, 1.0, 0.0, 1.0, 1.0, 0.0, 1.0, 0.0, 0.0, 1.0, 0.0, 1.0, 1.0, 0.0, 1.0, 0.0, 0.0, 1.0, 0.0, 1.0, 1.0, 0.0, 1.0, 0.0, 0.0, 1.0, 0.0, 1.0, 1.0, 0.0, 1.0, 0.0, 0.0, 1.0, 0.0, 1.0, 1.0, 0.0, 1.0, 0.0, 0.0, 1.0, 0.0, 1.0, 1.0, 0.0, 1.0, 0.0, 0.0, 1.0, 0.0, 1.0, 1.0, 0.0, 1.0, 0.0, 0.0, 1.0, 0.0, 1.0, 1.0, 0.0, 1.0, 0.0, 0.0, 1.0, 0.0, 1.0, 1.0, 0.0, 1.0, 0.0, 0.0, 1.0, 0.0, 1.0, 1.0, 0.0, 1.0, 0.0, 0.0, 0.0, 1.0, 1.0, 1.0, 1.0, 0.0, 0.0, 0.0, 1.0, 0.0, 1.0, 1.0, 0.0, 1.0, 0.0, 0.0, 1.0, 0.0, 1.0, 1.0, 0.0, 1.0, 0.0, 0.0, 1.0, 0.0, 1.0, 1.0, 0.0, 1.0, 0.0, 0.0, 1.0, 0.0, 1.0, 1.0, 0.0, 1.0, 0.0, 0.0, 1.0, 0.0, 1.0, 1.0, 0.0, 1.0, 0.0, 0.0, 1.0, 0.0, 1.0, 1.0, 0.0, 1.0, 0.0, 0.0, 1.0, 0.0, 1.0, 1.0, 0.0, 1.0, 0.0, 0.0, 1.0, 0.0, 1.0, 1.0, 0.0, 1.0, 0.0, 0.0, 1.0, 0.0, 1.0, 1.0, 0.0, 1.0, 0.0, 0.0, 1.0, 0.0, 1.0, 1.0, 0.0, 1.0, 0.0, 0.0, 1.0, 0.0, 1.0, 1.0, 0.0, 1.0, 0.0, 0.0, 1.0, 0.0, 1.0, 1.0, 0.0, 1.0, 0.0, 0.0, 1.0, 0.0, 1.0, 1.0, 0.0, 1.0, 0.0, 0.0, 1.0, 0.0, 1.0, 1.0, 0.0, 1.0, 0.0, 0.0, 1.0, 0.0, 1.0, 1.0, 0.0, 1.0, 0.0, 0.0, 1.0, 0.0, 1.0, 1.0, 0.0, 1.0, 0.0, 0.0, 1.0, 0.0, 1.0, 1.0, 0.0, 1.0, 0.0, 0.0, 1.0, 0.0, 1.0, 1.0, 0.0, 1.0, 0.0, 0.0, 1.0, 0.0, 1.0, 1.0, 0.0, 1.0, 0.0, 0.0, 1.0, 0.0, 1.0, 1.0, 0.0, 1.0, 0.0, 0.0, 1.0, 0.0, 1.0, 1.0, 0.0, 1.0, 0.0, 0.0, 1.0, 0.0, 1.0, 1.0, 0.0, 1.0, 0.0, 0.0, 1.0, 0.0, 1.0, 1.0, 0.0, 1.0, 0.0, 0.0, 0.0, 1.0, 1.0, 1.0, 1.0, 0.0, 0.0, 0.0, 1.0, 0.0, 1.0, 1.0, 0.0, 1.0, 0.0, 0.0, 1.0, 0.0, 1.0, 1.0, 0.0, 1.0, 0.0, 0.0, 1.0, 0.0, 1.0, 1.0, 0.0, 1.0, 0.0, 0.0, 1.0, 0.0, 1.0, 1.0, 0.0, 1.0, 0.0, 0.0, 1.0, 0.0, 1.0, 1.0, 0.0, 1.0, 0.0, 0.0, 1.0, 0.0, 1.0, 1.0, 0.0, 1.0, 0.0, 0.0, 1.0, 0.0, 1.0, 1.0, 0.0, 1.0, 0.0, 0.0, 1.0, 0.0, 1.0, 1.0, 0.0, 1.0, 0.0, 0.0, 1.0, 0.0, 1.0, 1.0, 0.0, 1.0, 0.0, 0.0, 1.0, 0.0, 1.0, 1.0, 0.0, 1.0, 0.0, 0.0, 1.0, 0.0, 1.0, 1.0, 0.0, 1.0, 0.0, 0.0, 1.0, 0.0, 1.0, 1.0, 0.0, 1.0, 0.0, 0.0, 1.0, 0.0, 1.0, 1.0, 0.0, 1.0, 0.0, 0.0, 1.0, 0.0, 1.0, 1.0, 0.0, 1.0, 0.0, 0.0, 1.0, 0.0, 1.0, 1.0, 0.0, 1.0, 0.0, 0.0, 1.0, 0.0, 1.0, 1.0, 0.0, 1.0, 0.0, 0.0, 1.0, 0.0, 1.0, 1.0, 0.0, 1.0, 0.0, 0.0, 1.0, 0.0, 1.0, 1.0, 0.0, 1.0, 0.0, 0.0, 1.0, 0.0, 1.0, 1.0, 0.0, 1.0, 0.0, 0.0, 1.0, 0.0, 1.0, 1.0, 0.0, 1.0, 0.0, 0.0, 1.0, 0.0, 1.0, 1.0, 0.0, 1.0, 0.0, 0.0, 1.0, 0.0, 1.0, 1.0, 0.0, 1.0, 0.0, 0.0, 1.0, 0.0, 1.0, 1.0, 0.0, 1.0, 0.0, 0.0, 0.0, 1.0, 1.0, 1.0, 1.0, 0.0, 0.0, 0.0, 1.0, 0.0, 1.0, 1.0, 0.0, 1.0, 0.0, 0.0, 1.0, 0.0, 1.0, 1.0, 0.0, 1.0, 0.0, 0.0, 1.0, 0.0, 1.0, 1.0, 0.0, 1.0, 0.0, 0.0, 1.0, 0.0, 1.0, 1.0, 0.0, 1.0, 0.0, 0.0, 1.0, 0.0, 1.0, 1.0, 0.0, 1.0, 0.0, 0.0, 1.0, 0.0, 1.0, 1.0, 0.0, 1.0, 0.0, 0.0, 1.0, 0.0, 1.0, 1.0, 0.0, 1.0, 0.0, 0.0, 1.0, 0.0, 1.0, 1.0, 0.0, 1.0, 0.0, 0.0, 1.0, 0.0, 1.0, 1.0, 0.0, 1.0, 0.0, 0.0, 1.0, 0.0, 1.0, 1.0, 0.0, 1.0, 0.0, 0.0, 1.0, 0.0, 1.0, 1.0, 0.0, 1.0, 0.0, 0.0, 1.0, 0.0, 1.0, 1.0, 0.0, 1.0, 0.0, 0.0, 1.0, 0.0, 1.0, 1.0, 0.0, 1.0, 0.0, 0.0, 1.0, 0.0, 1.0, 1.0, 0.0, 1.0, 0.0, 0.0, 1.0, 0.0, 1.0, 1.0, 0.0, 1.0, 0.0, 0.0, 1.0, 0.0, 1.0, 1.0, 0.0, 1.0, 0.0, 0.0, 1.0, 0.0, 1.0, 1.0, 0.0, 1.0, 0.0, 0.0, 1.0, 0.0, 1.0, 1.0, 0.0, 1.0, 0.0, 0.0, 1.0, 0.0, 1.0, 1.0, 0.0, 1.0, 0.0, 0.0, 1.0, 0.0, 1.0, 1.0, 0.0, 1.0, 0.0, 0.0, 1.0, 0.0, 1.0, 1.0, 0.0, 1.0, 0.0, 0.0, 1.0, 0.0, 1.0, 1.0, 0.0, 1.0, 0.0, 0.0, 1.0, 0.0, 1.0, 1.0, 0.0, 1.0, 0.0, 0.0, 1.0, 0.0, 1.0, 1.0, 0.0, 1.0, 0.0, 0.0, 1.0, 0.0, 1.0, 1.0, 0.0, 1.0, 0.0, 0.0, 1.0, 0.0, 1.0, 1.0, 0.0, 1.0, 0.0, 0.0, 1.0, 0.0, 1.0, 1.0, 0.0, 1.0, 0.0, 0.0, 1.0, 0.0, 1.0, 1.0, 0.0, 1.0, 0.0, 0.0, 1.0, 0.0, 1.0, 1.0, 0.0, 1.0, 0.0, 0.0, 1.0, 0.0, 1.0, 1.0, 0.0, 1.0, 0.0, 0.0, 1.0, 0.0, 1.0, 1.0, 0.0, 1.0, 0.0, 0.0, 1.0, 0.0, 1.0, 1.0, 0.0, 1.0, 0.0, 0.0, 1.0, 0.0, 1.0, 1.0, 0.0, 1.0, 0.0, 0.0, 1.0, 0.0, 1.0, 1.0, 0.0, 1.0, 0.0, 0.0, 1.0, 0.0, 1.0, 1.0, 0.0, 1.0, 0.0, 0.0, 1.0, 0.0, 1.0, 1.0, 0.0, 1.0, 0.0, 0.0, 1.0, 0.0, 1.0, 1.0, 0.0, 1.0, 0.0, 0.0, 1.0, 0.0, 1.0, 1.0, 0.0, 1.0, 0.0, 0.0, 1.0, 0.0, 1.0, 1.0, 0.0, 1.0, 0.0, 0.0, 1.0, 0.0, 1.0, 1.0, 0.0, 1.0, 0.0, 0.0, 1.0, 0.0, 1.0, 1.0, 0.0, 1.0, 0.0, 0.0, 1.0, 0.0, 1.0, 1.0, 0.0, 1.0, 0.0, 0.0, 1.0, 0.0, 1.0, 1.0, 0.0, 1.0, 0.0, 0.0, 1.0, 0.0, 1.0, 1.0, 0.0, 1.0, 0.0, 0.0, 1.0, 0.0, 1.0, 1.0, 0.0, 1.0, 0.0, 0.0, 1.0, 0.0, 1.0, 1.0, 0.0, 1.0, 0.0, 0.0, 1.0, 0.0, 1.0, 1.0, 0.0, 1.0, 0.0, 0.0, 1.0, 0.0, 1.0, 1.0, 0.0, 1.0, 0.0, 0.0, 1.0, 0.0, 1.0, 1.0, 0.0, 1.0, 0.0, 0.0, 1.0, 0.0, 1.0, 1.0, 0.0, 1.0, 0.0, 0.0, 1.0, 0.0, 1.0, 1.0, 0.0, 1.0, 0.0, 0.0, 1.0, 0.0, 1.0, 1.0, 0.0, 1.0, 0.0, 0.0, 1.0, 0.0, 1.0, 1.0, 0.0, 1.0, 0.0, 0.0, 1.0, 0.0, 1.0, 1.0, 0.0, 1.0, 0.0, 0.0, 1.0, 0.0, 1.0, 1.0, 0.0, 1.0, 0.0, 0.0, 1.0, 0.0, 1.0, 1.0, 0.0, 1.0, 0.0, 0.0, 1.0, 0.0, 1.0, 1.0, 0.0, 1.0, 0.0, 0.0, 1.0, 0.0, 1.0, 1.0, 0.0, 1.0, 0.0, 0.0, 1.0, 0.0, 1.0, 1.0, 0.0, 1.0, 0.0, 0.0, 1.0, 0.0, 1.0, 1.0, 0.0, 1.0, 0.0, 0.0, 1.0, 0.0, 1.0, 1.0, 0.0, 1.0, 0.0, 0.0, 1.0, 0.0, 1.0, 1.0, 0.0, 1.0, 0.0, 0.0, 1.0, 0.0, 1.0, 1.0, 0.0, 1.0, 0.0, 0.0, 1.0, 0.0, 1.0, 1.0, 0.0, 1.0, 0.0, 0.0, 1.0, 0.0, 1.0, 1.0, 0.0, 1.0, 0.0, 0.0, 1.0, 0.0, 1.0, 1.0, 0.0, 1.0, 0.0, 0.0, 1.0, 0.0, 1.0, 1.0, 0.0, 1.0, 0.0, 0.0, 1.0, 0.0, 1.0, 1.0, 0.0, 1.0, 0.0, 0.0, 1.0, 0.0, 1.0, 1.0, 0.0, 1.0, 0.0, 0.0, 1.0, 0.0, 1.0, 1.0, 0.0, 1.0, 0.0, 0.0, 1.0, 0.0, 1.0, 1.0, 0.0, 1.0, 0.0, 0.0, 1.0, 0.0, 1.0, 1.0, 0.0, 1.0, 0.0, 0.0, 1.0, 0.0, 1.0, 1.0, 0.0, 1.0, 0.0, 0.0, 1.0, 0.0, 1.0, 1.0, 0.0, 1.0, 0.0, 0.0, 1.0, 0.0, 1.0, 1.0, 0.0, 1.0, 0.0, 0.0, 1.0, 0.0, 1.0, 1.0, 0.0, 1.0, 0.0, 0.0, 1.0, 0.0, 1.0, 1.0, 0.0, 1.0, 0.0, 0.0, 1.0, 0.0, 1.0, 1.0, 0.0, 1.0, 0.0, 0.0, 1.0, 0.0, 1.0, 1.0, 0.0, 1.0, 0.0, 0.0, 1.0, 0.0, 1.0, 1.0, 0.0, 1.0, 0.0, 0.0, 1.0, 0.0, 1.0, 1.0, 0.0, 1.0, 0.0, 0.0, 1.0, 0.0, 1.0, 1.0, 0.0, 1.0, 0.0, 0.0, 1.0, 0.0, 1.0, 1.0, 0.0, 1.0, 0.0, 0.0, 0.0, 1.0, 1.0, 1.0, 1.0, 0.0, 0.0, 0.0, 0.0, 1.0, 1.0, 1.0, 1.0, 0.0, 0.0, 0.0, 0.0, 1.0, 1.0, 1.0, 1.0, 0.0, 0.0, 0.0, 1.0, 0.0, 1.0, 1.0, 0.0, 1.0, 0.0, 0.0, 1.0, 0.0, 1.0, 1.0, 0.0, 1.0, 0.0, 0.0, 1.0, 0.0, 1.0, 1.0, 0.0, 1.0, 0.0, 0.0, 1.0, 0.0, 1.0, 1.0, 0.0, 1.0, 0.0, 0.0, 1.0, 0.0, 1.0, 1.0, 0.0, 1.0, 0.0, 0.0, 1.0, 0.0, 1.0, 1.0, 0.0, 1.0, 0.0, 0.0, 1.0, 0.0, 1.0, 1.0, 0.0, 1.0, 0.0, 0.0, 1.0, 0.0, 1.0, 1.0, 0.0, 1.0, 0.0, 0.0, 1.0, 0.0, 1.0, 1.0, 0.0, 1.0, 0.0, 0.0, 0.0, 1.0, 1.0, 1.0, 1.0, 0.0, 0.0, 0.0, 1.0, 0.0, 1.0, 1.0, 0.0, 1.0, 0.0, 0.0, 1.0, 0.0, 1.0, 1.0, 0.0, 1.0, 0.0, 0.0, 0.0, 1.0, 1.0, 1.0, 1.0, 0.0, 0.0, 0.0, 1.0, 0.0, 1.0, 1.0, 0.0, 1.0, 0.0, 0.0, 1.0, 0.0, 1.0, 1.0, 0.0, 1.0, 0.0, 0.0, 1.0, 0.0, 1.0, 1.0, 0.0, 1.0, 0.0, 0.0, 0.0, 1.0, 1.0, 1.0, 1.0, 0.0, 0.0, 0.0, 1.0, 0.0, 1.0, 1.0, 0.0, 1.0, 0.0, 0.0, 0.0, 1.0, 1.0, 1.0, 1.0, 0.0, 0.0, 0.0, 1.0, 0.0, 1.0, 1.0, 0.0, 1.0, 0.0, 0.0, 0.0, 1.0, 1.0, 1.0, 1.0, 0.0, 0.0, 0.0, 0.0, 1.0, 1.0, 1.0, 1.0, 0.0, 0.0, 0.0, 0.0, 1.0, 1.0, 1.0, 1.0, 0.0, 0.0, 0.0, 1.0, 0.0, 1.0, 1.0, 0.0, 1.0, 0.0, 0.0, 0.0, 1.0, 1.0, 1.0, 1.0, 0.0, 0.0, 0.0, 1.0, 0.0, 1.0, 1.0, 0.0, 1.0, 0.0, 0.0, 1.0, 0.0, 1.0, 1.0, 0.0, 1.0, 0.0, 0.0, 1.0, 0.0, 1.0, 1.0, 0.0, 1.0, 0.0, 0.0, 1.0, 0.0, 1.0, 1.0, 0.0, 1.0, 0.0, 0.0, 1.0, 0.0, 1.0, 1.0, 0.0, 1.0, 0.0, 0.0, 0.0, 1.0, 1.0, 1.0, 1.0, 0.0, 0.0, 0.0, 1.0, 0.0, 1.0, 1.0, 0.0, 1.0, 0.0, 0.0, 1.0, 0.0, 1.0, 1.0, 0.0, 1.0, 0.0, 0.0, 1.0, 0.0, 1.0, 1.0, 0.0, 1.0, 0.0, 0.0, 1.0, 0.0, 1.0, 1.0, 0.0, 1.0, 0.0, 0.0, 1.0, 0.0, 1.0, 1.0, 0.0, 1.0, 0.0, 0.0, 1.0, 0.0, 1.0, 1.0, 0.0, 1.0, 0.0, 0.0, 0.0, 1.0, 1.0, 1.0, 1.0, 0.0, 0.0, 0.0, 1.0, 0.0, 1.0, 1.0, 0.0, 1.0, 0.0, 0.0, 1.0, 0.0, 1.0, 1.0, 0.0, 1.0, 0.0, 0.0, 1.0, 0.0, 1.0, 1.0, 0.0, 1.0, 0.0, 0.0, 1.0, 0.0, 1.0, 1.0, 0.0, 1.0, 0.0, 0.0, 1.0, 0.0, 1.0, 1.0, 0.0, 1.0, 0.0, 0.0, 1.0, 0.0, 1.0, 1.0, 0.0, 1.0, 0.0, 0.0, 1.0, 0.0, 1.0, 1.0, 0.0, 1.0, 0.0, 0.0, 1.0, 0.0, 1.0, 1.0, 0.0, 1.0, 0.0, 0.0, 1.0, 0.0, 1.0, 1.0, 0.0, 1.0, 0.0, 0.0, 1.0, 0.0, 1.0, 1.0, 0.0, 1.0, 0.0, 0.0, 1.0, 0.0, 1.0, 1.0, 0.0, 1.0, 0.0, 0.0, 1.0, 0.0, 1.0, 1.0, 0.0, 1.0, 0.0, 0.0, 1.0, 0.0, 1.0, 1.0, 0.0, 1.0, 0.0, 0.0, 1.0, 0.0, 1.0, 1.0, 0.0, 1.0, 0.0, 0.0, 0.0, 1.0, 1.0, 1.0, 1.0, 0.0, 0.0, 0.0, 1.0, 0.0, 1.0, 1.0, 0.0, 1.0, 0.0, 0.0, 1.0, 0.0, 1.0, 1.0, 0.0, 1.0, 0.0, 0.0, 1.0, 0.0, 1.0, 1.0, 0.0, 1.0, 0.0, 0.0, 1.0, 0.0, 1.0, 1.0, 0.0, 1.0, 0.0, 0.0, 1.0, 0.0, 1.0, 1.0, 0.0, 1.0, 0.0, 0.0, 1.0, 0.0, 1.0, 1.0, 0.0, 1.0, 0.0, 0.0, 1.0, 0.0, 1.0, 1.0, 0.0, 1.0, 0.0, 0.0, 1.0, 0.0, 1.0, 1.0, 0.0, 1.0])
me_kn_kirche_kn_kirche_waende.use_remesh_preserve_volume = False
me_kn_kirche_kn_kirche_waende.use_remesh_preserve_attributes = False
me_kn_kirche_kn_kirche_waende.use_mirror_vertex_groups = False
me_kn_kirche_kn_kirche_waende.update()
me_kn_kirche_kn_saeulen_oben_001 = bpy.data.meshes.new('kn-kirche kn-saeulen-oben.001')
me_kn_kirche_kn_saeulen_oben_001.from_pydata([(21.0, 9.0, 21.0), (21.0, 17.5, 21.0), (19.0, 17.5, 21.0), (19.0, 9.0, 21.0), (21.0, 9.0, 19.0), (21.0, 17.5, 19.0), (19.0, 9.0, 19.0), (19.0, 17.5, 19.0)], [], [(0, 1, 2, 3), (4, 5, 1, 0), (6, 7, 5, 4), (3, 2, 7, 6), (1, 5, 7, 2), (4, 0, 3, 6)])
_uv = me_kn_kirche_kn_saeulen_oben_001.uv_layers.new(name='UVMap')
_uv.uv.foreach_set('vector', [1.0, 0.0, 1.0, 1.0, 0.0, 1.0, 0.0, 0.0, 1.0, 0.0, 1.0, 1.0, 0.0, 1.0, 0.0, 0.0, 1.0, 0.0, 1.0, 1.0, 0.0, 1.0, 0.0, 0.0, 1.0, 0.0, 1.0, 1.0, 0.0, 1.0, 0.0, 0.0, 1.0, 0.0, 1.0, 1.0, 0.0, 1.0, 0.0, 0.0, 1.0, 0.0, 1.0, 1.0, 0.0, 1.0, 0.0, 0.0])
me_kn_kirche_kn_saeulen_oben_001.use_remesh_preserve_volume = False
me_kn_kirche_kn_saeulen_oben_001.use_remesh_preserve_attributes = False
me_kn_kirche_kn_saeulen_oben_001.use_mirror_vertex_groups = False
me_kn_kirche_kn_saeulen_oben_001.update()
me_kn_kirche_kn_saeulen_oben_kn_saulen_1_kn_saeule_11 = bpy.data.meshes.new('kn-kirche kn-saeulen-oben kn-saulen_1 kn-saeule_11')
me_kn_kirche_kn_saeulen_oben_kn_saulen_1_kn_saeule_11.from_pydata([(21.0, 9.0, 7.0), (21.0, 17.5, 7.0), (19.0, 17.5, 7.0), (19.0, 9.0, 7.0), (21.0, 9.0, 5.0), (21.0, 17.5, 5.0), (19.0, 9.0, 5.0), (19.0, 17.5, 5.0)], [], [(0, 1, 2, 3), (4, 5, 1, 0), (6, 7, 5, 4), (3, 2, 7, 6), (1, 5, 7, 2), (4, 0, 3, 6)])
_uv = me_kn_kirche_kn_saeulen_oben_kn_saulen_1_kn_saeule_11.uv_layers.new(name='UVMap')
_uv.uv.foreach_set('vector', [1.0, 0.0, 1.0, 1.0, 0.0, 1.0, 0.0, 0.0, 1.0, 0.0, 1.0, 1.0, 0.0, 1.0, 0.0, 0.0, 1.0, 0.0, 1.0, 1.0, 0.0, 1.0, 0.0, 0.0, 1.0, 0.0, 1.0, 1.0, 0.0, 1.0, 0.0, 0.0, 1.0, 0.0, 1.0, 1.0, 0.0, 1.0, 0.0, 0.0, 1.0, 0.0, 1.0, 1.0, 0.0, 1.0, 0.0, 0.0])
me_kn_kirche_kn_saeulen_oben_kn_saulen_1_kn_saeule_11.use_remesh_preserve_volume = False
me_kn_kirche_kn_saeulen_oben_kn_saulen_1_kn_saeule_11.use_remesh_preserve_attributes = False
me_kn_kirche_kn_saeulen_oben_kn_saulen_1_kn_saeule_11.use_mirror_vertex_groups = False
me_kn_kirche_kn_saeulen_oben_kn_saulen_1_kn_saeule_11.update()
me_kn_kirche_kn_saeulen_unten_kn_saulen_11_kn_saeule_13 = bpy.data.meshes.new('kn-kirche kn-saeulen-unten kn-saulen_11 kn-saeule_13')
me_kn_kirche_kn_saeulen_unten_kn_saulen_11_kn_saeule_13.from_pydata([(21.0, 0.0, 7.0), (21.0, 8.5, 7.0), (19.0, 8.5, 7.0), (19.0, 0.0, 7.0), (21.0, 0.0, 5.0), (21.0, 8.5, 5.0), (19.0, 0.0, 5.0), (19.0, 8.5, 5.0)], [], [(0, 1, 2, 3), (4, 5, 1, 0), (6, 7, 5, 4), (3, 2, 7, 6), (1, 5, 7, 2), (4, 0, 3, 6)])
_uv = me_kn_kirche_kn_saeulen_unten_kn_saulen_11_kn_saeule_13.uv_layers.new(name='UVMap')
_uv.uv.foreach_set('vector', [1.0, 0.0, 1.0, 1.0, 0.0, 1.0, 0.0, 0.0, 1.0, 0.0, 1.0, 1.0, 0.0, 1.0, 0.0, 0.0, 1.0, 0.0, 1.0, 1.0, 0.0, 1.0, 0.0, 0.0, 1.0, 0.0, 1.0, 1.0, 0.0, 1.0, 0.0, 0.0, 1.0, 0.0, 1.0, 1.0, 0.0, 1.0, 0.0, 0.0, 1.0, 0.0, 1.0, 1.0, 0.0, 1.0, 0.0, 0.0])
me_kn_kirche_kn_saeulen_unten_kn_saulen_11_kn_saeule_13.use_remesh_preserve_volume = False
me_kn_kirche_kn_saeulen_unten_kn_saulen_11_kn_saeule_13.use_remesh_preserve_attributes = False
me_kn_kirche_kn_saeulen_unten_kn_saulen_11_kn_saeule_13.use_mirror_vertex_groups = False
me_kn_kirche_kn_saeulen_unten_kn_saulen_11_kn_saeule_13.update()
me_kn_kirche_kn_saeulen_oben_kn_saulen_1_kn_saeule_01 = bpy.data.meshes.new('kn-kirche kn-saeulen-oben kn-saulen_1 kn-saeule_01')
me_kn_kirche_kn_saeulen_oben_kn_saulen_1_kn_saeule_01.from_pydata([(21.0, 9.0, -7.0), (21.0, 17.5, -7.0), (19.0, 17.5, -7.0), (19.0, 9.0, -7.0), (21.0, 9.0, -9.0), (21.0, 17.5, -9.0), (19.0, 9.0, -9.0), (19.0, 17.5, -9.0)], [], [(0, 1, 2, 3), (4, 5, 1, 0), (6, 7, 5, 4), (3, 2, 7, 6), (1, 5, 7, 2), (4, 0, 3, 6)])
_uv = me_kn_kirche_kn_saeulen_oben_kn_saulen_1_kn_saeule_01.uv_layers.new(name='UVMap')
_uv.uv.foreach_set('vector', [1.0, 0.0, 1.0, 1.0, 0.0, 1.0, 0.0, 0.0, 1.0, 0.0, 1.0, 1.0, 0.0, 1.0, 0.0, 0.0, 1.0, 0.0, 1.0, 1.0, 0.0, 1.0, 0.0, 0.0, 1.0, 0.0, 1.0, 1.0, 0.0, 1.0, 0.0, 0.0, 1.0, 0.0, 1.0, 1.0, 0.0, 1.0, 0.0, 0.0, 1.0, 0.0, 1.0, 1.0, 0.0, 1.0, 0.0, 0.0])
me_kn_kirche_kn_saeulen_oben_kn_saulen_1_kn_saeule_01.use_remesh_preserve_volume = False
me_kn_kirche_kn_saeulen_oben_kn_saulen_1_kn_saeule_01.use_remesh_preserve_attributes = False
me_kn_kirche_kn_saeulen_oben_kn_saulen_1_kn_saeule_01.use_mirror_vertex_groups = False
me_kn_kirche_kn_saeulen_oben_kn_saulen_1_kn_saeule_01.update()
me_kn_kirche_kn_saeulen_unten_kn_saulen_11_kn_saeule_23 = bpy.data.meshes.new('kn-kirche kn-saeulen-unten kn-saulen_11 kn-saeule_23')
me_kn_kirche_kn_saeulen_unten_kn_saulen_11_kn_saeule_23.from_pydata([(21.0, 0.0, 21.0), (21.0, 8.5, 21.0), (19.0, 8.5, 21.0), (19.0, 0.0, 21.0), (21.0, 0.0, 19.0), (21.0, 8.5, 19.0), (19.0, 0.0, 19.0), (19.0, 8.5, 19.0)], [], [(0, 1, 2, 3), (4, 5, 1, 0), (6, 7, 5, 4), (3, 2, 7, 6), (1, 5, 7, 2), (4, 0, 3, 6)])
_uv = me_kn_kirche_kn_saeulen_unten_kn_saulen_11_kn_saeule_23.uv_layers.new(name='UVMap')
_uv.uv.foreach_set('vector', [1.0, 0.0, 1.0, 1.0, 0.0, 1.0, 0.0, 0.0, 1.0, 0.0, 1.0, 1.0, 0.0, 1.0, 0.0, 0.0, 1.0, 0.0, 1.0, 1.0, 0.0, 1.0, 0.0, 0.0, 1.0, 0.0, 1.0, 1.0, 0.0, 1.0, 0.0, 0.0, 1.0, 0.0, 1.0, 1.0, 0.0, 1.0, 0.0, 0.0, 1.0, 0.0, 1.0, 1.0, 0.0, 1.0, 0.0, 0.0])
me_kn_kirche_kn_saeulen_unten_kn_saulen_11_kn_saeule_23.use_remesh_preserve_volume = False
me_kn_kirche_kn_saeulen_unten_kn_saulen_11_kn_saeule_23.use_remesh_preserve_attributes = False
me_kn_kirche_kn_saeulen_unten_kn_saulen_11_kn_saeule_23.use_mirror_vertex_groups = False
me_kn_kirche_kn_saeulen_unten_kn_saulen_11_kn_saeule_23.update()
me_kn_kirche_kn_saeulen_unten_kn_saulen_11_kn_saeule_03 = bpy.data.meshes.new('kn-kirche kn-saeulen-unten kn-saulen_11 kn-saeule_03')
me_kn_kirche_kn_saeulen_unten_kn_saulen_11_kn_saeule_03.from_pydata([(21.0, 0.0, -7.0), (21.0, 8.5, -7.0), (19.0, 8.5, -7.0), (19.0, 0.0, -7.0), (21.0, 0.0, -9.0), (21.0, 8.5, -9.0), (19.0, 0.0, -9.0), (19.0, 8.5, -9.0)], [], [(0, 1, 2, 3), (4, 5, 1, 0), (6, 7, 5, 4), (3, 2, 7, 6), (1, 5, 7, 2), (4, 0, 3, 6)])
_uv = me_kn_kirche_kn_saeulen_unten_kn_saulen_11_kn_saeule_03.uv_layers.new(name='UVMap')
_uv.uv.foreach_set('vector', [1.0, 0.0, 1.0, 1.0, 0.0, 1.0, 0.0, 0.0, 1.0, 0.0, 1.0, 1.0, 0.0, 1.0, 0.0, 0.0, 1.0, 0.0, 1.0, 1.0, 0.0, 1.0, 0.0, 0.0, 1.0, 0.0, 1.0, 1.0, 0.0, 1.0, 0.0, 0.0, 1.0, 0.0, 1.0, 1.0, 0.0, 1.0, 0.0, 0.0, 1.0, 0.0, 1.0, 1.0, 0.0, 1.0, 0.0, 0.0])
me_kn_kirche_kn_saeulen_unten_kn_saulen_11_kn_saeule_03.use_remesh_preserve_volume = False
me_kn_kirche_kn_saeulen_unten_kn_saulen_11_kn_saeule_03.use_remesh_preserve_attributes = False
me_kn_kirche_kn_saeulen_unten_kn_saulen_11_kn_saeule_03.use_mirror_vertex_groups = False
me_kn_kirche_kn_saeulen_unten_kn_saulen_11_kn_saeule_03.update()
me_kn_kirche_kn_kirche_sitzbaenke_rechts = bpy.data.meshes.new('kn-kirche kn-kirche-sitzbaenke-rechts')
me_kn_kirche_kn_kirche_sitzbaenke_rechts.from_pydata([(2.5, 1.5, -0.7), (2.5, 1.5, -1.7), (2.5, 0.0, -1.7), (2.5, 0.0, -0.7), (12.5, 1.5, -1.7), (12.5, 0.0, -1.7), (12.5, 1.5, -0.7), (12.5, 0.0, -0.7), (2.5, 1.5, 2.3), (2.5, 1.5, 1.3), (2.5, 0.0, 1.3), (2.5, 0.0, 2.3), (12.5, 1.5, 1.3), (12.5, 0.0, 1.3), (12.5, 1.5, 2.3), (12.5, 0.0, 2.3), (2.5, 1.5, 5.3), (2.5, 1.5, 4.3), (2.5, 0.0, 4.3), (2.5, 0.0, 5.3), (12.5, 1.5, 4.3), (12.5, 0.0, 4.3), (12.5, 1.5, 5.3), (12.5, 0.0, 5.3), (2.5, 1.5, 8.3), (2.5, 1.5, 7.3), (2.5, 0.0, 7.3), (2.5, 0.0, 8.3), (12.5, 1.5, 7.3), (12.5, 0.0, 7.3), (12.5, 1.5, 8.3), (12.5, 0.0, 8.3), (2.5, 1.5, 11.3), (2.5, 1.5, 10.3), (2.5, 0.0, 10.3), (2.5, 0.0, 11.3), (12.5, 1.5, 10.3), (12.5, 0.0, 10.3), (12.5, 1.5, 11.3), (12.5, 0.0, 11.3), (2.5, 1.5, 14.3), (2.5, 1.5, 13.3), (2.5, 0.0, 13.3), (2.5, 0.0, 14.3), (12.5, 1.5, 13.3), (12.5, 0.0, 13.3), (12.5, 1.5, 14.3), (12.5, 0.0, 14.3), (2.5, 1.5, 17.3), (2.5, 1.5, 16.3), (2.5, 0.0, 16.3), (2.5, 0.0, 17.3), (12.5, 1.5, 16.3), (12.5, 0.0, 16.3), (12.5, 1.5, 17.3), (12.5, 0.0, 17.3), (2.5, 1.5, 20.3), (2.5, 1.5, 19.3), (2.5, 0.0, 19.3), (2.5, 0.0, 20.3), (12.5, 1.5, 19.3), (12.5, 0.0, 19.3), (12.5, 1.5, 20.3), (12.5, 0.0, 20.3)], [], [(0, 1, 2, 3), (1, 4, 5, 2), (4, 6, 7, 5), (6, 0, 3, 7), (3, 2, 5, 7), (6, 4, 1, 0), (8, 9, 10, 11), (9, 12, 13, 10), (12, 14, 15, 13), (14, 8, 11, 15), (11, 10, 13, 15), (14, 12, 9, 8), (16, 17, 18, 19), (17, 20, 21, 18), (20, 22, 23, 21), (22, 16, 19, 23), (19, 18, 21, 23), (22, 20, 17, 16), (24, 25, 26, 27), (25, 28, 29, 26), (28, 30, 31, 29), (30, 24, 27, 31), (27, 26, 29, 31), (30, 28, 25, 24), (32, 33, 34, 35), (33, 36, 37, 34), (36, 38, 39, 37), (38, 32, 35, 39), (35, 34, 37, 39), (38, 36, 33, 32), (40, 41, 42, 43), (41, 44, 45, 42), (44, 46, 47, 45), (46, 40, 43, 47), (43, 42, 45, 47), (46, 44, 41, 40), (48, 49, 50, 51), (49, 52, 53, 50), (52, 54, 55, 53), (54, 48, 51, 55), (51, 50, 53, 55), (54, 52, 49, 48), (56, 57, 58, 59), (57, 60, 61, 58), (60, 62, 63, 61), (62, 56, 59, 63), (59, 58, 61, 63), (62, 60, 57, 56)])
_uv = me_kn_kirche_kn_kirche_sitzbaenke_rechts.uv_layers.new(name='UVMap')
_uv.uv.foreach_set('vector', [0.0, 0.0, 1.0, 0.0, 1.0, 1.0, 0.0, 1.0, 0.0, 0.0, 1.0, 0.0, 1.0, 1.0, 0.0, 1.0, 0.0, 0.0, 1.0, 0.0, 1.0, 1.0, 0.0, 1.0, 0.0, 0.0, 1.0, 0.0, 1.0, 1.0, 0.0, 1.0, 0.0, 0.0, 1.0, 0.0, 1.0, 1.0, 0.0, 1.0, 0.0, 0.0, 1.0, 0.0, 1.0, 1.0, 0.0, 1.0, 0.0, 0.0, 1.0, 0.0, 1.0, 1.0, 0.0, 1.0, 0.0, 0.0, 1.0, 0.0, 1.0, 1.0, 0.0, 1.0, 0.0, 0.0, 1.0, 0.0, 1.0, 1.0, 0.0, 1.0, 0.0, 0.0, 1.0, 0.0, 1.0, 1.0, 0.0, 1.0, 0.0, 0.0, 1.0, 0.0, 1.0, 1.0, 0.0, 1.0, 0.0, 0.0, 1.0, 0.0, 1.0, 1.0, 0.0, 1.0, 0.0, 0.0, 1.0, 0.0, 1.0, 1.0, 0.0, 1.0, 0.0, 0.0, 1.0, 0.0, 1.0, 1.0, 0.0, 1.0, 0.0, 0.0, 1.0, 0.0, 1.0, 1.0, 0.0, 1.0, 0.0, 0.0, 1.0, 0.0, 1.0, 1.0, 0.0, 1.0, 0.0, 0.0, 1.0, 0.0, 1.0, 1.0, 0.0, 1.0, 0.0, 0.0, 1.0, 0.0, 1.0, 1.0, 0.0, 1.0, 0.0, 0.0, 1.0, 0.0, 1.0, 1.0, 0.0, 1.0, 0.0, 0.0, 1.0, 0.0, 1.0, 1.0, 0.0, 1.0, 0.0, 0.0, 1.0, 0.0, 1.0, 1.0, 0.0, 1.0, 0.0, 0.0, 1.0, 0.0, 1.0, 1.0, 0.0, 1.0, 0.0, 0.0, 1.0, 0.0, 1.0, 1.0, 0.0, 1.0, 0.0, 0.0, 1.0, 0.0, 1.0, 1.0, 0.0, 1.0, 0.0, 0.0, 1.0, 0.0, 1.0, 1.0, 0.0, 1.0, 0.0, 0.0, 1.0, 0.0, 1.0, 1.0, 0.0, 1.0, 0.0, 0.0, 1.0, 0.0, 1.0, 1.0, 0.0, 1.0, 0.0, 0.0, 1.0, 0.0, 1.0, 1.0, 0.0, 1.0, 0.0, 0.0, 1.0, 0.0, 1.0, 1.0, 0.0, 1.0, 0.0, 0.0, 1.0, 0.0, 1.0, 1.0, 0.0, 1.0, 0.0, 0.0, 1.0, 0.0, 1.0, 1.0, 0.0, 1.0, 0.0, 0.0, 1.0, 0.0, 1.0, 1.0, 0.0, 1.0, 0.0, 0.0, 1.0, 0.0, 1.0, 1.0, 0.0, 1.0, 0.0, 0.0, 1.0, 0.0, 1.0, 1.0, 0.0, 1.0, 0.0, 0.0, 1.0, 0.0, 1.0, 1.0, 0.0, 1.0, 0.0, 0.0, 1.0, 0.0, 1.0, 1.0, 0.0, 1.0, 0.0, 0.0, 1.0, 0.0, 1.0, 1.0, 0.0, 1.0, 0.0, 0.0, 1.0, 0.0, 1.0, 1.0, 0.0, 1.0, 0.0, 0.0, 1.0, 0.0, 1.0, 1.0, 0.0, 1.0, 0.0, 0.0, 1.0, 0.0, 1.0, 1.0, 0.0, 1.0, 0.0, 0.0, 1.0, 0.0, 1.0, 1.0, 0.0, 1.0, 0.0, 0.0, 1.0, 0.0, 1.0, 1.0, 0.0, 1.0, 0.0, 0.0, 1.0, 0.0, 1.0, 1.0, 0.0, 1.0, 0.0, 0.0, 1.0, 0.0, 1.0, 1.0, 0.0, 1.0, 0.0, 0.0, 1.0, 0.0, 1.0, 1.0, 0.0, 1.0, 0.0, 0.0, 1.0, 0.0, 1.0, 1.0, 0.0, 1.0, 0.0, 0.0, 1.0, 0.0, 1.0, 1.0, 0.0, 1.0, 0.0, 0.0, 1.0, 0.0, 1.0, 1.0, 0.0, 1.0])
me_kn_kirche_kn_kirche_sitzbaenke_rechts.use_remesh_preserve_volume = False
me_kn_kirche_kn_kirche_sitzbaenke_rechts.use_remesh_preserve_attributes = False
me_kn_kirche_kn_kirche_sitzbaenke_rechts.use_mirror_vertex_groups = False
me_kn_kirche_kn_kirche_sitzbaenke_rechts.update()
me_kn_kirche_kn_kirche_sitzbaenke_kn_kirche_sitzbaenke_links = bpy.data.meshes.new('kn-kirche kn-kirche-sitzbaenke kn-kirche-sitzbaenke-links')
me_kn_kirche_kn_kirche_sitzbaenke_kn_kirche_sitzbaenke_links.from_pydata([(-12.5, 1.5, -0.7), (-12.5, 1.5, -1.7), (-12.5, 0.0, -1.7), (-12.5, 0.0, -0.7), (-2.5, 1.5, -1.7), (-2.5, 0.0, -1.7), (-2.5, 1.5, -0.7), (-2.5, 0.0, -0.7), (-12.5, 1.5, 2.3), (-12.5, 1.5, 1.3), (-12.5, 0.0, 1.3), (-12.5, 0.0, 2.3), (-2.5, 1.5, 1.3), (-2.5, 0.0, 1.3), (-2.5, 1.5, 2.3), (-2.5, 0.0, 2.3), (-12.5, 1.5, 5.3), (-12.5, 1.5, 4.3), (-12.5, 0.0, 4.3), (-12.5, 0.0, 5.3), (-2.5, 1.5, 4.3), (-2.5, 0.0, 4.3), (-2.5, 1.5, 5.3), (-2.5, 0.0, 5.3), (-12.5, 1.5, 8.3), (-12.5, 1.5, 7.3), (-12.5, 0.0, 7.3), (-12.5, 0.0, 8.3), (-2.5, 1.5, 7.3), (-2.5, 0.0, 7.3), (-2.5, 1.5, 8.3), (-2.5, 0.0, 8.3), (-12.5, 1.5, 11.3), (-12.5, 1.5, 10.3), (-12.5, 0.0, 10.3), (-12.5, 0.0, 11.3), (-2.5, 1.5, 10.3), (-2.5, 0.0, 10.3), (-2.5, 1.5, 11.3), (-2.5, 0.0, 11.3), (-12.5, 1.5, 14.3), (-12.5, 1.5, 13.3), (-12.5, 0.0, 13.3), (-12.5, 0.0, 14.3), (-2.5, 1.5, 13.3), (-2.5, 0.0, 13.3), (-2.5, 1.5, 14.3), (-2.5, 0.0, 14.3), (-12.5, 1.5, 17.3), (-12.5, 1.5, 16.3), (-12.5, 0.0, 16.3), (-12.5, 0.0, 17.3), (-2.5, 1.5, 16.3), (-2.5, 0.0, 16.3), (-2.5, 1.5, 17.3), (-2.5, 0.0, 17.3), (-12.5, 1.5, 20.3), (-12.5, 1.5, 19.3), (-12.5, 0.0, 19.3), (-12.5, 0.0, 20.3), (-2.5, 1.5, 19.3), (-2.5, 0.0, 19.3), (-2.5, 1.5, 20.3), (-2.5, 0.0, 20.3)], [], [(0, 1, 2, 3), (1, 4, 5, 2), (4, 6, 7, 5), (6, 0, 3, 7), (3, 2, 5, 7), (6, 4, 1, 0), (8, 9, 10, 11), (9, 12, 13, 10), (12, 14, 15, 13), (14, 8, 11, 15), (11, 10, 13, 15), (14, 12, 9, 8), (16, 17, 18, 19), (17, 20, 21, 18), (20, 22, 23, 21), (22, 16, 19, 23), (19, 18, 21, 23), (22, 20, 17, 16), (24, 25, 26, 27), (25, 28, 29, 26), (28, 30, 31, 29), (30, 24, 27, 31), (27, 26, 29, 31), (30, 28, 25, 24), (32, 33, 34, 35), (33, 36, 37, 34), (36, 38, 39, 37), (38, 32, 35, 39), (35, 34, 37, 39), (38, 36, 33, 32), (40, 41, 42, 43), (41, 44, 45, 42), (44, 46, 47, 45), (46, 40, 43, 47), (43, 42, 45, 47), (46, 44, 41, 40), (48, 49, 50, 51), (49, 52, 53, 50), (52, 54, 55, 53), (54, 48, 51, 55), (51, 50, 53, 55), (54, 52, 49, 48), (56, 57, 58, 59), (57, 60, 61, 58), (60, 62, 63, 61), (62, 56, 59, 63), (59, 58, 61, 63), (62, 60, 57, 56)])
_uv = me_kn_kirche_kn_kirche_sitzbaenke_kn_kirche_sitzbaenke_links.uv_layers.new(name='UVMap')
_uv.uv.foreach_set('vector', [0.0, 0.0, 1.0, 0.0, 1.0, 1.0, 0.0, 1.0, 0.0, 0.0, 1.0, 0.0, 1.0, 1.0, 0.0, 1.0, 0.0, 0.0, 1.0, 0.0, 1.0, 1.0, 0.0, 1.0, 0.0, 0.0, 1.0, 0.0, 1.0, 1.0, 0.0, 1.0, 0.0, 0.0, 1.0, 0.0, 1.0, 1.0, 0.0, 1.0, 0.0, 0.0, 1.0, 0.0, 1.0, 1.0, 0.0, 1.0, 0.0, 0.0, 1.0, 0.0, 1.0, 1.0, 0.0, 1.0, 0.0, 0.0, 1.0, 0.0, 1.0, 1.0, 0.0, 1.0, 0.0, 0.0, 1.0, 0.0, 1.0, 1.0, 0.0, 1.0, 0.0, 0.0, 1.0, 0.0, 1.0, 1.0, 0.0, 1.0, 0.0, 0.0, 1.0, 0.0, 1.0, 1.0, 0.0, 1.0, 0.0, 0.0, 1.0, 0.0, 1.0, 1.0, 0.0, 1.0, 0.0, 0.0, 1.0, 0.0, 1.0, 1.0, 0.0, 1.0, 0.0, 0.0, 1.0, 0.0, 1.0, 1.0, 0.0, 1.0, 0.0, 0.0, 1.0, 0.0, 1.0, 1.0, 0.0, 1.0, 0.0, 0.0, 1.0, 0.0, 1.0, 1.0, 0.0, 1.0, 0.0, 0.0, 1.0, 0.0, 1.0, 1.0, 0.0, 1.0, 0.0, 0.0, 1.0, 0.0, 1.0, 1.0, 0.0, 1.0, 0.0, 0.0, 1.0, 0.0, 1.0, 1.0, 0.0, 1.0, 0.0, 0.0, 1.0, 0.0, 1.0, 1.0, 0.0, 1.0, 0.0, 0.0, 1.0, 0.0, 1.0, 1.0, 0.0, 1.0, 0.0, 0.0, 1.0, 0.0, 1.0, 1.0, 0.0, 1.0, 0.0, 0.0, 1.0, 0.0, 1.0, 1.0, 0.0, 1.0, 0.0, 0.0, 1.0, 0.0, 1.0, 1.0, 0.0, 1.0, 0.0, 0.0, 1.0, 0.0, 1.0, 1.0, 0.0, 1.0, 0.0, 0.0, 1.0, 0.0, 1.0, 1.0, 0.0, 1.0, 0.0, 0.0, 1.0, 0.0, 1.0, 1.0, 0.0, 1.0, 0.0, 0.0, 1.0, 0.0, 1.0, 1.0, 0.0, 1.0, 0.0, 0.0, 1.0, 0.0, 1.0, 1.0, 0.0, 1.0, 0.0, 0.0, 1.0, 0.0, 1.0, 1.0, 0.0, 1.0, 0.0, 0.0, 1.0, 0.0, 1.0, 1.0, 0.0, 1.0, 0.0, 0.0, 1.0, 0.0, 1.0, 1.0, 0.0, 1.0, 0.0, 0.0, 1.0, 0.0, 1.0, 1.0, 0.0, 1.0, 0.0, 0.0, 1.0, 0.0, 1.0, 1.0, 0.0, 1.0, 0.0, 0.0, 1.0, 0.0, 1.0, 1.0, 0.0, 1.0, 0.0, 0.0, 1.0, 0.0, 1.0, 1.0, 0.0, 1.0, 0.0, 0.0, 1.0, 0.0, 1.0, 1.0, 0.0, 1.0, 0.0, 0.0, 1.0, 0.0, 1.0, 1.0, 0.0, 1.0, 0.0, 0.0, 1.0, 0.0, 1.0, 1.0, 0.0, 1.0, 0.0, 0.0, 1.0, 0.0, 1.0, 1.0, 0.0, 1.0, 0.0, 0.0, 1.0, 0.0, 1.0, 1.0, 0.0, 1.0, 0.0, 0.0, 1.0, 0.0, 1.0, 1.0, 0.0, 1.0, 0.0, 0.0, 1.0, 0.0, 1.0, 1.0, 0.0, 1.0, 0.0, 0.0, 1.0, 0.0, 1.0, 1.0, 0.0, 1.0, 0.0, 0.0, 1.0, 0.0, 1.0, 1.0, 0.0, 1.0, 0.0, 0.0, 1.0, 0.0, 1.0, 1.0, 0.0, 1.0, 0.0, 0.0, 1.0, 0.0, 1.0, 1.0, 0.0, 1.0, 0.0, 0.0, 1.0, 0.0, 1.0, 1.0, 0.0, 1.0])
me_kn_kirche_kn_kirche_sitzbaenke_kn_kirche_sitzbaenke_links.use_remesh_preserve_volume = False
me_kn_kirche_kn_kirche_sitzbaenke_kn_kirche_sitzbaenke_links.use_remesh_preserve_attributes = False
me_kn_kirche_kn_kirche_sitzbaenke_kn_kirche_sitzbaenke_links.use_mirror_vertex_groups = False
me_kn_kirche_kn_kirche_sitzbaenke_kn_kirche_sitzbaenke_links.update()

# ---- objects
ob_kn_kirche_kn_kirche_buntglasfenster = bpy.data.objects.new('kn-kirche kn-kirche-buntglasfenster', me_kn_kirche_kn_kirche_buntglasfenster)
ob_kn_kirche_kn_kirche_altarstufen_kn_kirche_altarstufen_oben = bpy.data.objects.new('kn-kirche kn-kirche-altarstufen kn-kirche-altarstufen-oben', me_kn_kirche_kn_kirche_altarstufen_kn_kirche_altarstufen_oben)
ob_kn_kirche_kn_kirche_altarstufen_kn_kirche_altarstufen_unten = bpy.data.objects.new('kn-kirche kn-kirche-altarstufen kn-kirche-altarstufen-unten', me_kn_kirche_kn_kirche_altarstufen_kn_kirche_altarstufen_unten)
ob_kn_kirche_kn_kirche_altarstufen_kn_kirche_altarstufen_mitte = bpy.data.objects.new('kn-kirche kn-kirche-altarstufen kn-kirche-altarstufen-mitte', me_kn_kirche_kn_kirche_altarstufen_kn_kirche_altarstufen_mitte)
ob_kn_kirche_kn_saeulen_oben_004 = bpy.data.objects.new('kn-kirche kn-saeulen-oben.004', me_kn_kirche_kn_saeulen_oben_004)
ob_kn_kirche_kn_saeulen_unten_005 = bpy.data.objects.new('kn-kirche kn-saeulen-unten.005', me_kn_kirche_kn_saeulen_unten_kn_saulen_01_kn_saeule_22)
ob_kn_kirche_kn_saeulen_oben_006 = bpy.data.objects.new('kn-kirche kn-saeulen-oben.006', me_kn_kirche_kn_saeulen_oben_kn_saulen_0_kn_saeule_1)
ob_kn_kirche_kn_saeulen_unten_006 = bpy.data.objects.new('kn-kirche kn-saeulen-unten.006', me_kn_kirche_kn_saeulen_unten_kn_saulen_01_kn_saeule_12)
ob_kn_kirche_kn_saeulen_unten_004 = bpy.data.objects.new('kn-kirche kn-saeulen-unten.004', me_kn_kirche_kn_saeulen_unten_kn_saulen_01_kn_saeule_02)
ob_kn_kirche_kn_saeulen_oben_005 = bpy.data.objects.new('kn-kirche kn-saeulen-oben.005', me_kn_kirche_kn_saeulen_oben_kn_saulen_0_kn_saeule_0)
ob_kn_kirche_kn_kirche_waende = bpy.data.objects.new('kn-kirche kn-kirche-waende', me_kn_kirche_kn_kirche_waende)
ob_kn_kirche_kn_saeulen__oben_001 = bpy.data.objects.new('kn-kirche kn-saeulen--oben.001', me_kn_kirche_kn_saeulen_oben_001)
ob_kn_kirche_kn_saeulen_oben_003 = bpy.data.objects.new('kn-kirche kn-saeulen-oben.003', me_kn_kirche_kn_saeulen_oben_kn_saulen_1_kn_saeule_11)
ob_kn_kirche_kn_saeulen_unten_002 = bpy.data.objects.new('kn-kirche kn-saeulen-unten.002', me_kn_kirche_kn_saeulen_unten_kn_saulen_11_kn_saeule_13)
ob_kn_kirche_kn_saeulen_oben_002 = bpy.data.objects.new('kn-kirche kn-saeulen-oben.002', me_kn_kirche_kn_saeulen_oben_kn_saulen_1_kn_saeule_01)
ob_kn_kirche_kn_saeulen_unten_003 = bpy.data.objects.new('kn-kirche kn-saeulen-unten.003', me_kn_kirche_kn_saeulen_unten_kn_saulen_11_kn_saeule_23)
ob_kn_kirche_kn_saeulen_unten_001 = bpy.data.objects.new('kn-kirche kn-saeulen-unten.001', me_kn_kirche_kn_saeulen_unten_kn_saulen_11_kn_saeule_03)
ob_kn_kirche_kn_kirche_sitzbaenke_rechts = bpy.data.objects.new('kn-kirche kn-kirche-sitzbaenke-rechts', me_kn_kirche_kn_kirche_sitzbaenke_rechts)
ob_kn_kirche_kn_kirche_sitzbaenke_links = bpy.data.objects.new('kn-kirche kn-kirche-sitzbaenke-links', me_kn_kirche_kn_kirche_sitzbaenke_kn_kirche_sitzbaenke_links)

# ---- transforms, parenting, visibility, modifiers, constraints
ob_kn_kirche_kn_kirche_buntglasfenster.location = (0.0, 0.0, 0.0)
ob_kn_kirche_kn_kirche_buntglasfenster.rotation_euler = (1.571, -0.0, 0.0)
ob_kn_kirche_kn_kirche_buntglasfenster.lineart.crease_threshold = 0.0
ob_kn_kirche_kn_kirche_altarstufen_kn_kirche_altarstufen_oben.location = (0.0, 0.0, 0.0)
ob_kn_kirche_kn_kirche_altarstufen_kn_kirche_altarstufen_oben.rotation_euler = (1.571, -0.0, 0.0)
ob_kn_kirche_kn_kirche_altarstufen_kn_kirche_altarstufen_oben.lineart.crease_threshold = 0.0
ob_kn_kirche_kn_kirche_altarstufen_kn_kirche_altarstufen_unten.parent = ob_kn_kirche_kn_kirche_altarstufen_kn_kirche_altarstufen_oben
ob_kn_kirche_kn_kirche_altarstufen_kn_kirche_altarstufen_unten.matrix_parent_inverse = Matrix(((1.0, 0.0, 0.0, 0.0), (0.0, -1.629e-07, 1.0, 0.0), (0.0, -1.0, -1.629e-07, 0.0), (0.0, 0.0, 0.0, 1.0)))
ob_kn_kirche_kn_kirche_altarstufen_kn_kirche_altarstufen_unten.location = (0.0, 0.0, 0.0)
ob_kn_kirche_kn_kirche_altarstufen_kn_kirche_altarstufen_unten.rotation_euler = (1.571, -0.0, 0.0)
ob_kn_kirche_kn_kirche_altarstufen_kn_kirche_altarstufen_unten.lineart.crease_threshold = 0.0
ob_kn_kirche_kn_kirche_altarstufen_kn_kirche_altarstufen_mitte.parent = ob_kn_kirche_kn_kirche_altarstufen_kn_kirche_altarstufen_oben
ob_kn_kirche_kn_kirche_altarstufen_kn_kirche_altarstufen_mitte.matrix_parent_inverse = Matrix(((1.0, 0.0, 0.0, 0.0), (0.0, -1.629e-07, 1.0, 0.0), (0.0, -1.0, -1.629e-07, 0.0), (0.0, 0.0, 0.0, 1.0)))
ob_kn_kirche_kn_kirche_altarstufen_kn_kirche_altarstufen_mitte.location = (0.0, 0.0, 0.0)
ob_kn_kirche_kn_kirche_altarstufen_kn_kirche_altarstufen_mitte.rotation_euler = (1.571, -0.0, 0.0)
ob_kn_kirche_kn_kirche_altarstufen_kn_kirche_altarstufen_mitte.lineart.crease_threshold = 0.0
ob_kn_kirche_kn_saeulen_oben_004.location = (0.0, 0.0, 0.0)
ob_kn_kirche_kn_saeulen_oben_004.rotation_euler = (1.571, -0.0, 0.0)
ob_kn_kirche_kn_saeulen_oben_004.lineart.crease_threshold = 0.0
ob_kn_kirche_kn_saeulen_unten_005.parent = ob_kn_kirche_kn_saeulen_oben_004
ob_kn_kirche_kn_saeulen_unten_005.matrix_parent_inverse = Matrix(((1.0, 0.0, 0.0, 0.0), (0.0, -1.629e-07, 1.0, 0.0), (0.0, -1.0, -1.629e-07, 0.0), (0.0, 0.0, 0.0, 1.0)))
ob_kn_kirche_kn_saeulen_unten_005.location = (0.0, 0.0, 0.0)
ob_kn_kirche_kn_saeulen_unten_005.rotation_euler = (1.571, -0.0, 0.0)
ob_kn_kirche_kn_saeulen_unten_005.lineart.crease_threshold = 0.0
ob_kn_kirche_kn_saeulen_oben_006.parent = ob_kn_kirche_kn_saeulen_oben_004
ob_kn_kirche_kn_saeulen_oben_006.matrix_parent_inverse = Matrix(((1.0, 0.0, 0.0, 0.0), (0.0, -1.629e-07, 1.0, 0.0), (0.0, -1.0, -1.629e-07, 0.0), (0.0, 0.0, 0.0, 1.0)))
ob_kn_kirche_kn_saeulen_oben_006.location = (0.0, 0.0, 0.0)
ob_kn_kirche_kn_saeulen_oben_006.rotation_euler = (1.571, -0.0, 0.0)
ob_kn_kirche_kn_saeulen_oben_006.lineart.crease_threshold = 0.0
ob_kn_kirche_kn_saeulen_unten_006.parent = ob_kn_kirche_kn_saeulen_oben_004
ob_kn_kirche_kn_saeulen_unten_006.matrix_parent_inverse = Matrix(((1.0, 0.0, 0.0, 0.0), (0.0, -1.629e-07, 1.0, 0.0), (0.0, -1.0, -1.629e-07, 0.0), (0.0, 0.0, 0.0, 1.0)))
ob_kn_kirche_kn_saeulen_unten_006.location = (0.0, 0.0, 0.0)
ob_kn_kirche_kn_saeulen_unten_006.rotation_euler = (1.571, -0.0, 0.0)
ob_kn_kirche_kn_saeulen_unten_006.lineart.crease_threshold = 0.0
ob_kn_kirche_kn_saeulen_unten_004.parent = ob_kn_kirche_kn_saeulen_oben_004
ob_kn_kirche_kn_saeulen_unten_004.matrix_parent_inverse = Matrix(((1.0, 0.0, 0.0, 0.0), (0.0, -1.629e-07, 1.0, 0.0), (0.0, -1.0, -1.629e-07, 0.0), (0.0, 0.0, 0.0, 1.0)))
ob_kn_kirche_kn_saeulen_unten_004.location = (0.0, 0.0, 0.0)
ob_kn_kirche_kn_saeulen_unten_004.rotation_euler = (1.571, -0.0, 0.0)
ob_kn_kirche_kn_saeulen_unten_004.lineart.crease_threshold = 0.0
ob_kn_kirche_kn_saeulen_oben_005.parent = ob_kn_kirche_kn_saeulen_oben_004
ob_kn_kirche_kn_saeulen_oben_005.matrix_parent_inverse = Matrix(((1.0, 0.0, 0.0, 0.0), (0.0, -1.629e-07, 1.0, 0.0), (0.0, -1.0, -1.629e-07, 0.0), (0.0, 0.0, 0.0, 1.0)))
ob_kn_kirche_kn_saeulen_oben_005.location = (0.0, 0.0, 0.0)
ob_kn_kirche_kn_saeulen_oben_005.rotation_euler = (1.571, -0.0, 0.0)
ob_kn_kirche_kn_saeulen_oben_005.lineart.crease_threshold = 0.0
ob_kn_kirche_kn_kirche_waende.location = (0.0, 0.0, 0.0)
ob_kn_kirche_kn_kirche_waende.rotation_euler = (1.571, -0.0, 0.0)
ob_kn_kirche_kn_kirche_waende.lineart.crease_threshold = 0.0
ob_kn_kirche_kn_saeulen__oben_001.location = (0.0, 0.0, 0.0)
ob_kn_kirche_kn_saeulen__oben_001.rotation_euler = (1.571, -0.0, 0.0)
ob_kn_kirche_kn_saeulen__oben_001.lineart.crease_threshold = 0.0
ob_kn_kirche_kn_saeulen_oben_003.parent = ob_kn_kirche_kn_saeulen__oben_001
ob_kn_kirche_kn_saeulen_oben_003.matrix_parent_inverse = Matrix(((1.0, 0.0, 0.0, 0.0), (0.0, -1.629e-07, 1.0, 0.0), (0.0, -1.0, -1.629e-07, 0.0), (0.0, 0.0, 0.0, 1.0)))
ob_kn_kirche_kn_saeulen_oben_003.location = (0.0, 0.0, 0.0)
ob_kn_kirche_kn_saeulen_oben_003.rotation_euler = (1.571, -0.0, 0.0)
ob_kn_kirche_kn_saeulen_oben_003.lineart.crease_threshold = 0.0
ob_kn_kirche_kn_saeulen_unten_002.parent = ob_kn_kirche_kn_saeulen__oben_001
ob_kn_kirche_kn_saeulen_unten_002.matrix_parent_inverse = Matrix(((1.0, 0.0, 0.0, 0.0), (0.0, -1.629e-07, 1.0, 0.0), (0.0, -1.0, -1.629e-07, 0.0), (0.0, 0.0, 0.0, 1.0)))
ob_kn_kirche_kn_saeulen_unten_002.location = (0.0, 0.0, 0.0)
ob_kn_kirche_kn_saeulen_unten_002.rotation_euler = (1.571, -0.0, 0.0)
ob_kn_kirche_kn_saeulen_unten_002.lineart.crease_threshold = 0.0
ob_kn_kirche_kn_saeulen_oben_002.parent = ob_kn_kirche_kn_saeulen__oben_001
ob_kn_kirche_kn_saeulen_oben_002.matrix_parent_inverse = Matrix(((1.0, 0.0, 0.0, 0.0), (0.0, -1.629e-07, 1.0, 0.0), (0.0, -1.0, -1.629e-07, 0.0), (0.0, 0.0, 0.0, 1.0)))
ob_kn_kirche_kn_saeulen_oben_002.location = (0.0, 0.0, 0.0)
ob_kn_kirche_kn_saeulen_oben_002.rotation_euler = (1.571, -0.0, 0.0)
ob_kn_kirche_kn_saeulen_oben_002.lineart.crease_threshold = 0.0
ob_kn_kirche_kn_saeulen_unten_003.parent = ob_kn_kirche_kn_saeulen__oben_001
ob_kn_kirche_kn_saeulen_unten_003.matrix_parent_inverse = Matrix(((1.0, 0.0, 0.0, 0.0), (0.0, -1.629e-07, 1.0, 0.0), (0.0, -1.0, -1.629e-07, 0.0), (0.0, 0.0, 0.0, 1.0)))
ob_kn_kirche_kn_saeulen_unten_003.location = (0.0, 0.0, 0.0)
ob_kn_kirche_kn_saeulen_unten_003.rotation_euler = (1.571, -0.0, 0.0)
ob_kn_kirche_kn_saeulen_unten_003.lineart.crease_threshold = 0.0
ob_kn_kirche_kn_saeulen_unten_001.parent = ob_kn_kirche_kn_saeulen__oben_001
ob_kn_kirche_kn_saeulen_unten_001.matrix_parent_inverse = Matrix(((1.0, 0.0, 0.0, 0.0), (0.0, -1.629e-07, 1.0, 0.0), (0.0, -1.0, -1.629e-07, 0.0), (0.0, 0.0, 0.0, 1.0)))
ob_kn_kirche_kn_saeulen_unten_001.location = (0.0, 0.0, 0.0)
ob_kn_kirche_kn_saeulen_unten_001.rotation_euler = (1.571, -0.0, 0.0)
ob_kn_kirche_kn_saeulen_unten_001.lineart.crease_threshold = 0.0
ob_kn_kirche_kn_kirche_sitzbaenke_rechts.location = (0.0, 0.0, 0.0)
ob_kn_kirche_kn_kirche_sitzbaenke_rechts.rotation_euler = (1.571, -0.0, 0.0)
ob_kn_kirche_kn_kirche_sitzbaenke_rechts.lineart.crease_threshold = 0.0
ob_kn_kirche_kn_kirche_sitzbaenke_links.parent = ob_kn_kirche_kn_kirche_sitzbaenke_rechts
ob_kn_kirche_kn_kirche_sitzbaenke_links.matrix_parent_inverse = Matrix(((1.0, 0.0, 0.0, 0.0), (0.0, -1.629e-07, 1.0, 0.0), (0.0, -1.0, -1.629e-07, 0.0), (0.0, 0.0, 0.0, 1.0)))
ob_kn_kirche_kn_kirche_sitzbaenke_links.location = (0.0, 0.0, 0.0)
ob_kn_kirche_kn_kirche_sitzbaenke_links.rotation_euler = (1.571, -0.0, 0.0)
ob_kn_kirche_kn_kirche_sitzbaenke_links.lineart.crease_threshold = 0.0

# ---- collection membership
col_collection_1.objects.link(ob_kn_kirche_kn_kirche_buntglasfenster)
col_collection_1.objects.link(ob_kn_kirche_kn_kirche_altarstufen_kn_kirche_altarstufen_oben)
col_collection_1.objects.link(ob_kn_kirche_kn_kirche_altarstufen_kn_kirche_altarstufen_unten)
col_collection_1.objects.link(ob_kn_kirche_kn_kirche_altarstufen_kn_kirche_altarstufen_mitte)
col_collection_1.objects.link(ob_kn_kirche_kn_saeulen_oben_004)
col_collection_1.objects.link(ob_kn_kirche_kn_saeulen_unten_005)
col_collection_1.objects.link(ob_kn_kirche_kn_saeulen_oben_006)
col_collection_1.objects.link(ob_kn_kirche_kn_saeulen_unten_006)
col_collection_1.objects.link(ob_kn_kirche_kn_saeulen_unten_004)
col_collection_1.objects.link(ob_kn_kirche_kn_saeulen_oben_005)
col_collection_1.objects.link(ob_kn_kirche_kn_kirche_waende)
col_collection_1.objects.link(ob_kn_kirche_kn_saeulen__oben_001)
col_collection_1.objects.link(ob_kn_kirche_kn_saeulen_oben_003)
col_collection_1.objects.link(ob_kn_kirche_kn_saeulen_unten_002)
col_collection_1.objects.link(ob_kn_kirche_kn_saeulen_oben_002)
col_collection_1.objects.link(ob_kn_kirche_kn_saeulen_unten_003)
col_collection_1.objects.link(ob_kn_kirche_kn_saeulen_unten_001)
col_collection_1.objects.link(ob_kn_kirche_kn_kirche_sitzbaenke_rechts)
col_collection_1.objects.link(ob_kn_kirche_kn_kirche_sitzbaenke_links)

# ---- scene / render settings (as saved in the file)
scene.frame_start = 1; scene.frame_end = 250; scene.frame_set(1)
scene.render.engine = 'BLENDER_EEVEE_NEXT'
scene.render.resolution_percentage = 50
scene.render.dither_intensity = 0.0
scene.cycles.use_denoising = False
scene.cycles.samples = 10
scene.cycles.sampling_pattern = 'TABULATED_SOBOL'
scene.cycles.light_sampling_threshold = 0.0
scene.cycles.use_adaptive_sampling = False
scene.cycles.use_light_tree = False
scene.cycles.blur_glossy = 0.0
scene.cycles.pixel_filter_type = 'GAUSSIAN'
scene.cycles.sample_clamp_indirect = 0.0
scene.view_settings.view_transform = 'Standard'
bpy.context.view_layer.update()

# ---- added for rendering (the .blend has no active camera and no usable light): camera, sun
cam_auto = bpy.data.cameras.new('AutoCamera')
cam_auto.lens = 50.0
cam_auto.sensor_width = 36.0
cam_auto.clip_end = 1617.88
ob_auto_camera = bpy.data.objects.new('AutoCamera', cam_auto)
scene.collection.objects.link(ob_auto_camera)
ob_auto_camera.location = (92.187, -110.515, 96.2496)
ob_auto_camera.rotation_euler = (1.09748, -7.21219e-08, 0.694738)
scene.camera = ob_auto_camera
light_auto_sun = bpy.data.lights.new('AutoSun', 'SUN')
light_auto_sun.energy = 3.0
light_auto_sun.angle = 0.0523599
ob_auto_sun = bpy.data.objects.new('AutoSun', light_auto_sun)
scene.collection.objects.link(ob_auto_sun)
ob_auto_sun.rotation_euler = (0.872665, 0.174533, 0.523599)
bpy.context.view_layer.update()
